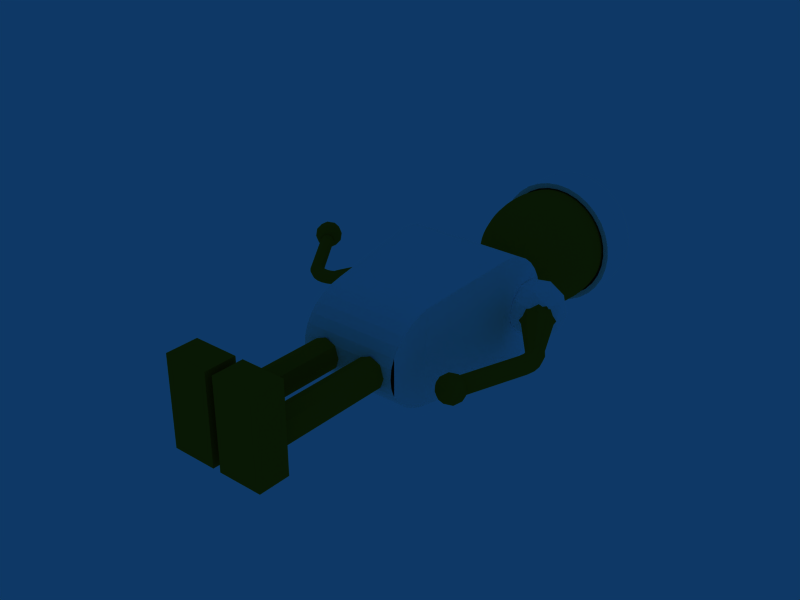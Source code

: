 # Source: afghan_elder.blend  (saved by Blender 2.48.1; exported with 4.5.12 LTS)
import bpy
from mathutils import Matrix  # noqa: F401  (used for matrix-valued properties, if any)

bpy.ops.wm.read_factory_settings(use_empty=True)
scene = bpy.context.scene
scene.name = 'Scene'

# ---- collections
col_collection_1 = bpy.data.collections.new('Collection 1'); scene.collection.children.link(col_collection_1)

# ---- materials (node trees are filled in below, after node groups)
mat_afghanelderskinmat = bpy.data.materials.new('afghanelderskinmat')
mat_afghanelderskinmat.alpha_threshold = 0.0
mat_afghanelderskinmat.diffuse_color = (0.6152, 0.4183, 0.04534, 1.0)
mat_afghanelderskinmat.specular_color = (0.85, 0.85, 0.85)
mat_afghanelderskinmat.roughness = 0.5
mat_afghanelderskinmat.line_color = (0.0, 0.0, 0.0, 1.0)
mat_afghanelderhatmat = bpy.data.materials.new('afghanelderhatmat')
mat_afghanelderhatmat.alpha_threshold = 0.0
mat_afghanelderhatmat.diffuse_color = (1.0, 1.0, 1.0, 1.0)
mat_afghanelderhatmat.specular_color = (0.14, 0.14, 0.14)
mat_afghanelderhatmat.roughness = 0.5
mat_afghanelderhatmat.specular_intensity = 0.0
mat_afghanelderhatmat.line_color = (0.0, 0.0, 0.0, 1.0)

# ---- material node trees

# ---- world
world_world = bpy.data.worlds.new('World'); scene.world = world_world
world_world.color = (0.05656, 0.2208, 0.4)
world_world.use_sun_shadow = False
world_world.sun_shadow_jitter_overblur = 0.0
world_world.cycles.sampling_method = 'MANUAL'
world_world.cycles.sample_map_resolution = 256

# ---- meshes
me_afghan_elder = bpy.data.meshes.new('afghan_elder')
me_afghan_elder.from_pydata([(0.09613, 3.533, -0.9952), (0.1913, 3.559, -0.9808), (0.2847, 3.585, -0.9569), (0.3753, 3.609, -0.9239), (0.4623, 3.633, -0.8819), (0.5449, 3.656, -0.8315), (0.6222, 3.677, -0.773), (0.6935, 3.696, -0.7071), (0.7582, 3.714, -0.6344), (0.8155, 3.729, -0.5556), (0.865, 3.743, -0.4714), (0.9061, 3.754, -0.3827), (0.9386, 3.763, -0.2903), (0.9619, 3.769, -0.1951), (0.9761, 3.773, -0.09802), (0.9808, 3.774, -1.192e-07), (0.9761, 3.773, 0.09802), (0.9619, 3.769, 0.1951), (0.9386, 3.763, 0.2903), (0.9061, 3.754, 0.3827), (0.865, 3.743, 0.4714), (0.8155, 3.729, 0.5556), (0.7582, 3.714, 0.6344), (0.6935, 3.696, 0.7071), (0.6222, 3.677, 0.773), (0.5449, 3.656, 0.8315), (0.4623, 3.633, 0.8819), (0.3753, 3.609, 0.9239), (0.2847, 3.585, 0.9569), (0.1913, 3.559, 0.9808), (0.09613, 3.533, 0.9952), (0.09056, 3.559, 0.9952), (0.1802, 3.609, 0.9808), (0.2682, 3.659, 0.9569), (0.3536, 3.708, 0.9239), (0.4355, 3.754, 0.8819), (0.5133, 3.798, 0.8315), (0.5861, 3.839, 0.773), (0.6533, 3.878, 0.7071), (0.7142, 3.912, 0.6344), (0.7682, 3.943, 0.5556), (0.8148, 3.969, 0.4714), (0.8536, 3.991, 0.3827), (0.8841, 4.008, 0.2903), (0.9061, 4.021, 0.1951), (0.9194, 4.028, 0.09802), (0.9239, 4.031, -1.192e-07), (0.9194, 4.028, -0.09802), (0.9061, 4.021, -0.1951), (0.8841, 4.008, -0.2903), (0.8536, 3.991, -0.3827), (0.8148, 3.969, -0.4714), (0.7682, 3.943, -0.5556), (0.7142, 3.912, -0.6344), (0.6533, 3.878, -0.7071), (0.5861, 3.839, -0.773), (0.5133, 3.798, -0.8315), (0.4355, 3.754, -0.8819), (0.3536, 3.708, -0.9239), (0.2682, 3.659, -0.9569), (0.1802, 3.609, -0.9808), (0.09056, 3.559, -0.9952), (0.0815, 3.582, -0.9952), (0.1622, 3.656, -0.9808), (0.2414, 3.728, -0.9569), (0.3182, 3.798, -0.9239), (0.392, 3.866, -0.8819), (0.4619, 3.93, -0.8315), (0.5275, 3.99, -0.773), (0.5879, 4.045, -0.7071), (0.6427, 4.095, -0.6344), (0.6913, 4.139, -0.5556), (0.7333, 4.178, -0.4714), (0.7682, 4.21, -0.3827), (0.7957, 4.235, -0.2903), (0.8155, 4.253, -0.1951), (0.8275, 4.264, -0.09802), (0.8315, 4.268, -1.192e-07), (0.8275, 4.264, 0.09802), (0.8155, 4.253, 0.1951), (0.7957, 4.235, 0.2903), (0.7682, 4.21, 0.3827), (0.7333, 4.178, 0.4714), (0.6913, 4.139, 0.5556), (0.6427, 4.095, 0.6344), (0.5879, 4.045, 0.7071), (0.5275, 3.99, 0.773), (0.4619, 3.93, 0.8315), (0.392, 3.866, 0.8819), (0.3182, 3.798, 0.9239), (0.2414, 3.728, 0.9569), (0.1622, 3.656, 0.9808), (0.0815, 3.582, 0.9952), (0.06931, 3.602, 0.9952), (0.1379, 3.696, 0.9808), (0.2053, 3.788, 0.9569), (0.2706, 3.878, 0.9239), (0.3333, 3.963, 0.8819), (0.3928, 4.045, 0.8315), (0.4486, 4.121, 0.773), (0.5, 4.192, 0.7071), (0.5466, 4.255, 0.6344), (0.5879, 4.312, 0.5556), (0.6236, 4.361, 0.4714), (0.6533, 4.401, 0.3827), (0.6767, 4.433, 0.2903), (0.6935, 4.456, 0.1951), (0.7037, 4.47, 0.09802), (0.7071, 4.475, -1.192e-07), (0.7037, 4.47, -0.09802), (0.6935, 4.456, -0.1951), (0.6767, 4.433, -0.2903), (0.6533, 4.401, -0.3827), (0.6236, 4.361, -0.4714), (0.5879, 4.312, -0.5556), (0.5466, 4.255, -0.6344), (0.5, 4.192, -0.7071), (0.4486, 4.121, -0.773), (0.3928, 4.045, -0.8315), (0.3333, 3.963, -0.8819), (0.2706, 3.878, -0.9239), (0.2053, 3.788, -0.9569), (0.1379, 3.696, -0.9808), (0.06931, 3.602, -0.9952), (-5.676e-07, 3.507, -1.0), (0.05445, 3.619, -0.9952), (0.1084, 3.729, -0.9808), (0.1613, 3.838, -0.9569), (0.2126, 3.943, -0.9239), (0.2619, 4.044, -0.8819), (0.3087, 4.139, -0.8315), (0.3524, 4.229, -0.773), (0.3928, 4.312, -0.7071), (0.4295, 4.387, -0.6344), (0.4619, 4.453, -0.5556), (0.49, 4.511, -0.4714), (0.5133, 4.559, -0.3827), (0.5316, 4.596, -0.2903), (0.5449, 4.623, -0.1951), (0.5529, 4.64, -0.09802), (0.5556, 4.645, -1.192e-07), (0.5529, 4.64, 0.09802), (0.5449, 4.623, 0.1951), (0.5316, 4.596, 0.2903), (0.5133, 4.559, 0.3827), (0.49, 4.511, 0.4714), (0.4619, 4.453, 0.5556), (0.4295, 4.387, 0.6344), (0.3928, 4.312, 0.7071), (0.3524, 4.229, 0.773), (0.3087, 4.139, 0.8315), (0.2619, 4.044, 0.8819), (0.2126, 3.943, 0.9239), (0.1613, 3.838, 0.9569), (0.1084, 3.729, 0.9808), (0.05446, 3.619, 0.9952), (0.03751, 3.631, 0.9952), (0.07466, 3.754, 0.9808), (0.1111, 3.874, 0.9569), (0.1464, 3.991, 0.9239), (0.1804, 4.103, 0.8819), (0.2126, 4.21, 0.8315), (0.2428, 4.309, 0.773), (0.2706, 4.401, 0.7071), (0.2958, 4.485, 0.6344), (0.3182, 4.559, 0.5556), (0.3375, 4.622, 0.4714), (0.3536, 4.675, 0.3827), (0.3662, 4.717, 0.2903), (0.3753, 4.747, 0.1951), (0.3808, 4.766, 0.09802), (0.3827, 4.772, -1.192e-07), (0.3808, 4.766, -0.09802), (0.3753, 4.747, -0.1951), (0.3662, 4.717, -0.2903), (0.3536, 4.675, -0.3827), (0.3375, 4.622, -0.4714), (0.3182, 4.559, -0.5556), (0.2958, 4.485, -0.6344), (0.2706, 4.401, -0.7071), (0.2428, 4.309, -0.773), (0.2126, 4.21, -0.8315), (0.1804, 4.103, -0.8819), (0.1464, 3.991, -0.9239), (0.1111, 3.874, -0.9569), (0.07466, 3.754, -0.9808), (0.03751, 3.631, -0.9952), (0.01912, 3.639, -0.9952), (0.03806, 3.769, -0.9808), (0.05663, 3.897, -0.9569), (0.07466, 4.021, -0.9239), (0.09196, 4.14, -0.8819), (0.1084, 4.253, -0.8315), (0.1238, 4.359, -0.773), (0.1379, 4.456, -0.7071), (0.1508, 4.545, -0.6344), (0.1622, 4.623, -0.5556), (0.1721, 4.691, -0.4714), (0.1802, 4.747, -0.3827), (0.1867, 4.792, -0.2903), (0.1913, 4.824, -0.1951), (0.1942, 4.843, -0.09802), (0.1951, 4.85, -1.192e-07), (0.1942, 4.843, 0.09802), (0.1913, 4.824, 0.1951), (0.1867, 4.792, 0.2903), (0.1802, 4.747, 0.3827), (0.1721, 4.691, 0.4714), (0.1622, 4.623, 0.5556), (0.1508, 4.545, 0.6344), (0.1379, 4.456, 0.7071), (0.1238, 4.359, 0.773), (0.1084, 4.253, 0.8315), (0.09196, 4.14, 0.8819), (0.07466, 4.021, 0.9239), (0.05663, 3.897, 0.9569), (0.03806, 3.769, 0.9808), (0.01912, 3.639, 0.9952), (-7.928e-09, 3.641, 0.9952), (-2.134e-08, 3.774, 0.9808), (-2.218e-09, 3.904, 0.9569), (-2.516e-08, 4.031, 0.9239), (-1.2e-08, 4.152, 0.8819), (-3.811e-08, 4.268, 0.8315), (-4.271e-08, 4.375, 0.773), (-5.684e-08, 4.475, 0.7071), (-7.687e-08, 4.565, 0.6344), (6.342e-09, 4.645, 0.5556), (-5.685e-08, 4.714, 0.4714), (-8.821e-08, 4.772, 0.3827), (-8.64e-08, 4.817, 0.2903), (-4.578e-08, 4.85, 0.1951), (-1.762e-09, 4.882, 0.09802), (-2.656e-08, 4.888, -1.192e-07), (-1.762e-09, 4.869, -0.09802), (-9.261e-08, 4.85, -0.1951), (-5.151e-08, 4.817, -0.2903), (-5.332e-08, 4.772, -0.3827), (-4.821e-08, 4.714, -0.4714), (-8.732e-08, 4.645, -0.5556), (-1.064e-07, 4.565, -0.6344), (-5.15e-08, 4.475, -0.7071), (-4.17e-08, 4.375, -0.773), (-4.008e-08, 4.268, -0.8315), (-3.008e-08, 4.152, -0.8819), (-4.041e-08, 4.031, -0.9239), (-1.896e-08, 3.904, -0.9569), (-8.933e-09, 3.774, -0.9808), (-1.415e-09, 3.641, -0.9952), (-0.01912, 3.639, -0.9952), (-0.03806, 3.769, -0.9808), (-0.05663, 3.897, -0.9569), (-0.07466, 4.021, -0.9239), (-0.09196, 4.14, -0.8819), (-0.1084, 4.253, -0.8315), (-0.1238, 4.359, -0.773), (-0.1379, 4.456, -0.7071), (-0.1508, 4.545, -0.6344), (-0.1622, 4.623, -0.5556), (-0.1721, 4.691, -0.4714), (-0.1802, 4.747, -0.3827), (-0.1867, 4.792, -0.2903), (-0.1913, 4.824, -0.1951), (-0.1942, 4.843, -0.09802), (-0.1951, 4.85, -1.192e-07), (-0.1942, 4.843, 0.09802), (-0.1913, 4.824, 0.1951), (-0.1867, 4.792, 0.2903), (-0.1802, 4.747, 0.3827), (-0.1721, 4.691, 0.4714), (-0.1622, 4.623, 0.5556), (-0.1508, 4.545, 0.6344), (-0.1379, 4.456, 0.7071), (-0.1238, 4.359, 0.773), (-0.1084, 4.253, 0.8315), (-0.09196, 4.14, 0.8819), (-0.07466, 4.021, 0.9239), (-0.05663, 3.897, 0.9569), (-0.03806, 3.769, 0.9808), (-0.01912, 3.639, 0.9952), (-0.03751, 3.631, 0.9952), (-0.07466, 3.754, 0.9808), (-0.1111, 3.874, 0.9569), (-0.1464, 3.991, 0.9239), (-0.1804, 4.103, 0.8819), (-0.2126, 4.21, 0.8315), (-0.2428, 4.309, 0.773), (-0.2706, 4.401, 0.7071), (-0.2958, 4.485, 0.6344), (-0.3182, 4.559, 0.5556), (-0.3375, 4.622, 0.4714), (-0.3536, 4.675, 0.3827), (-0.3662, 4.717, 0.2903), (-0.3753, 4.747, 0.1951), (-0.3808, 4.766, 0.09802), (-0.3827, 4.772, -1.192e-07), (-0.3808, 4.766, -0.09802), (-0.3753, 4.747, -0.1951), (-0.3662, 4.717, -0.2903), (-0.3536, 4.675, -0.3827), (-0.3375, 4.622, -0.4714), (-0.3182, 4.559, -0.5556), (-0.2958, 4.485, -0.6344), (-0.2706, 4.401, -0.7071), (-0.2428, 4.309, -0.773), (-0.2126, 4.21, -0.8315), (-0.1804, 4.103, -0.8819), (-0.1464, 3.991, -0.9239), (-0.1111, 3.874, -0.9569), (-0.07466, 3.754, -0.9808), (-0.03751, 3.631, -0.9952), (-0.05445, 3.619, -0.9952), (-0.1084, 3.729, -0.9808), (-0.1613, 3.838, -0.9569), (-0.2126, 3.943, -0.9239), (-0.2619, 4.044, -0.8819), (-0.3087, 4.139, -0.8315), (-0.3524, 4.229, -0.773), (-0.3928, 4.312, -0.7071), (-0.4295, 4.387, -0.6344), (-0.4619, 4.453, -0.5556), (-0.49, 4.511, -0.4714), (-0.5133, 4.559, -0.3827), (-0.5316, 4.596, -0.2903), (-0.5449, 4.623, -0.1951), (-0.5529, 4.64, -0.09802), (-0.5556, 4.645, -1.192e-07), (-0.5529, 4.64, 0.09802), (-0.5449, 4.623, 0.1951), (-0.5316, 4.596, 0.2903), (-0.5133, 4.559, 0.3827), (-0.49, 4.511, 0.4714), (-0.4619, 4.453, 0.5556), (-0.4295, 4.387, 0.6344), (-0.3928, 4.312, 0.7071), (-0.3524, 4.229, 0.773), (-0.3087, 4.139, 0.8315), (-0.2619, 4.044, 0.8819), (-0.2126, 3.943, 0.9239), (-0.1613, 3.838, 0.9569), (-0.1084, 3.729, 0.9808), (-0.05446, 3.619, 0.9952), (-0.06931, 3.602, 0.9952), (-0.1379, 3.696, 0.9808), (-0.2053, 3.788, 0.9569), (-0.2706, 3.878, 0.9239), (-0.3333, 3.963, 0.8819), (-0.3928, 4.045, 0.8315), (-0.4486, 4.121, 0.773), (-0.5, 4.192, 0.7071), (-0.5466, 4.255, 0.6344), (-0.5879, 4.312, 0.5556), (-0.6236, 4.361, 0.4714), (-0.6533, 4.401, 0.3827), (-0.6767, 4.433, 0.2903), (-0.6935, 4.456, 0.1951), (-0.7037, 4.47, 0.09802), (-0.7071, 4.475, -1.192e-07), (-0.7037, 4.47, -0.09802), (-0.6935, 4.456, -0.1951), (-0.6767, 4.433, -0.2903), (-0.6533, 4.401, -0.3827), (-0.6236, 4.361, -0.4714), (-0.5879, 4.312, -0.5556), (-0.5466, 4.255, -0.6344), (-0.5, 4.192, -0.7071), (-0.4486, 4.121, -0.773), (-0.3928, 4.045, -0.8315), (-0.3333, 3.963, -0.8819), (-0.2706, 3.878, -0.9239), (-0.2053, 3.788, -0.9569), (-0.1379, 3.696, -0.9808), (-0.06931, 3.602, -0.9952), (-0.0815, 3.582, -0.9952), (-0.1622, 3.656, -0.9808), (-0.2414, 3.728, -0.9569), (-0.3182, 3.798, -0.9239), (-0.392, 3.866, -0.8819), (-0.4619, 3.93, -0.8315), (-0.5275, 3.99, -0.773), (-0.5879, 4.045, -0.7071), (-0.6427, 4.095, -0.6344), (-0.6913, 4.139, -0.5556), (-0.7333, 4.178, -0.4714), (-0.7682, 4.21, -0.3827), (-0.7957, 4.235, -0.2903), (-0.8155, 4.253, -0.1951), (-0.8275, 4.264, -0.09802), (-0.8315, 4.268, -1.192e-07), (-0.8275, 4.264, 0.09802), (-0.8155, 4.253, 0.1951), (-0.7957, 4.235, 0.2903), (-0.7682, 4.21, 0.3827), (-0.7333, 4.178, 0.4714), (-0.6913, 4.139, 0.5556), (-0.6427, 4.095, 0.6344), (-0.5879, 4.045, 0.7071), (-0.5275, 3.99, 0.773), (-0.4619, 3.93, 0.8315), (-0.392, 3.866, 0.8819), (-0.3182, 3.798, 0.9239), (-0.2414, 3.728, 0.9569), (-0.1622, 3.656, 0.9808), (-0.0815, 3.582, 0.9952), (0.0, 3.507, 1.0), (-0.09056, 3.559, 0.9952), (-0.1802, 3.609, 0.9808), (-0.2682, 3.659, 0.9569), (-0.3536, 3.708, 0.9239), (-0.4355, 3.754, 0.8819), (-0.5133, 3.798, 0.8315), (-0.5861, 3.839, 0.773), (-0.6533, 3.878, 0.7071), (-0.7142, 3.912, 0.6344), (-0.7682, 3.943, 0.5556), (-0.8148, 3.969, 0.4714), (-0.8536, 3.991, 0.3827), (-0.8841, 4.008, 0.2903), (-0.9061, 4.021, 0.1951), (-0.9194, 4.028, 0.09802), (-0.9239, 4.031, -1.192e-07), (-0.9194, 4.028, -0.09802), (-0.9061, 4.021, -0.1951), (-0.8841, 4.008, -0.2903), (-0.8536, 3.991, -0.3827), (-0.8148, 3.969, -0.4714), (-0.7682, 3.943, -0.5556), (-0.7142, 3.912, -0.6344), (-0.6533, 3.878, -0.7071), (-0.5861, 3.839, -0.773), (-0.5133, 3.798, -0.8315), (-0.4355, 3.754, -0.8819), (-0.3536, 3.708, -0.9239), (-0.2682, 3.659, -0.9569), (-0.1802, 3.609, -0.9808), (-0.09056, 3.559, -0.9952), (-0.09613, 3.533, -0.9952), (-0.1913, 3.559, -0.9808), (-0.2847, 3.585, -0.9569), (-0.3753, 3.609, -0.9239), (-0.4623, 3.633, -0.8819), (-0.5449, 3.656, -0.8315), (-0.6222, 3.677, -0.773), (-0.6935, 3.696, -0.7071), (-0.7582, 3.714, -0.6344), (-0.8155, 3.729, -0.5556), (-0.865, 3.743, -0.4714), (-0.9061, 3.754, -0.3827), (-0.9386, 3.763, -0.2903), (-0.9619, 3.769, -0.1951), (-0.9761, 3.773, -0.09802), (-0.9808, 3.774, -1.192e-07), (-0.9761, 3.773, 0.09802), (-0.9619, 3.769, 0.1951), (-0.9386, 3.763, 0.2903), (-0.9061, 3.754, 0.3827), (-0.865, 3.743, 0.4714), (-0.8155, 3.729, 0.5556), (-0.7582, 3.714, 0.6344), (-0.6935, 3.696, 0.7071), (-0.6222, 3.677, 0.773), (-0.5449, 3.656, 0.8315), (-0.4623, 3.633, 0.8819), (-0.3753, 3.609, 0.9239), (-0.2847, 3.585, 0.9569), (-0.1913, 3.559, 0.9808), (-0.09613, 3.533, 0.9952), (-0.09802, 3.507, 0.9952), (-0.1951, 3.507, 0.9808), (-0.2903, 3.507, 0.9569), (-0.3827, 3.507, 0.9239), (-0.4714, 3.507, 0.8819), (-0.5556, 3.507, 0.8315), (-0.6344, 3.507, 0.773), (-0.7071, 3.507, 0.7071), (-0.773, 3.507, 0.6344), (-0.8315, 3.507, 0.5556), (-0.8819, 3.507, 0.4714), (-0.9239, 3.507, 0.3827), (-0.9569, 3.507, 0.2903), (-0.9808, 3.507, 0.1951), (-0.9952, 3.507, 0.09802), (-1.0, 3.507, -1.192e-07), (-0.9952, 3.507, -0.09802), (-0.9808, 3.507, -0.1951), (-0.9569, 3.507, -0.2903), (-0.9239, 3.507, -0.3827), (-0.8819, 3.507, -0.4714), (-0.8315, 3.507, -0.5556), (-0.773, 3.507, -0.6344), (-0.7071, 3.507, -0.7071), (-0.6344, 3.507, -0.773), (-0.5556, 3.507, -0.8315), (-0.4714, 3.507, -0.8819), (-0.3827, 3.507, -0.9239), (-0.2903, 3.507, -0.9569), (-0.1951, 3.507, -0.9808), (-0.09802, 3.507, -0.9952), (-0.09613, 3.481, -0.9952), (-0.1913, 3.455, -0.9808), (-0.2847, 3.43, -0.9569), (-0.3753, 3.405, -0.9239), (-0.4623, 3.381, -0.8819), (-0.5449, 3.359, -0.8315), (-0.6222, 3.338, -0.773), (-0.6935, 3.318, -0.7071), (-0.7582, 3.301, -0.6344), (-0.8155, 3.285, -0.5556), (-0.865, 3.272, -0.4714), (-0.9061, 3.26, -0.3827), (-0.9386, 3.252, -0.2903), (-0.9619, 3.245, -0.1951), (-0.9761, 3.241, -0.09802), (-0.9808, 3.24, -1.192e-07), (-0.9761, 3.241, 0.09802), (-0.9619, 3.245, 0.1951), (-0.9386, 3.252, 0.2903), (-0.9061, 3.26, 0.3827), (-0.865, 3.272, 0.4714), (-0.8155, 3.285, 0.5556), (-0.7582, 3.301, 0.6344), (-0.6935, 3.318, 0.7071), (-0.6222, 3.338, 0.773), (-0.5449, 3.359, 0.8315), (-0.4623, 3.381, 0.8819), (-0.3753, 3.405, 0.9239), (-0.2847, 3.43, 0.9569), (-0.1913, 3.455, 0.9808), (-0.09613, 3.481, 0.9952), (-0.09056, 3.456, 0.9952), (-0.1802, 3.405, 0.9808), (-0.2682, 3.355, 0.9569), (-0.3536, 3.307, 0.9239), (-0.4355, 3.26, 0.8819), (-0.5133, 3.216, 0.8315), (-0.5861, 3.175, 0.773), (-0.6533, 3.137, 0.7071), (-0.7142, 3.102, 0.6344), (-0.7682, 3.072, 0.5556), (-0.8148, 3.045, 0.4714), (-0.8536, 3.023, 0.3827), (-0.8841, 3.006, 0.2903), (-0.9061, 2.993, 0.1951), (-0.9194, 2.986, 0.09802), (-0.9239, 2.983, -1.192e-07), (-0.9194, 2.986, -0.09802), (-0.9061, 2.993, -0.1951), (-0.8841, 3.006, -0.2903), (-0.8536, 3.023, -0.3827), (-0.8148, 3.045, -0.4714), (-0.7682, 3.072, -0.5556), (-0.7142, 3.102, -0.6344), (-0.6533, 3.137, -0.7071), (-0.5861, 3.175, -0.773), (-0.5133, 3.216, -0.8315), (-0.4355, 3.26, -0.8819), (-0.3536, 3.307, -0.9239), (-0.2682, 3.355, -0.9569), (-0.1802, 3.405, -0.9808), (-0.09056, 3.456, -0.9952), (-0.0815, 3.433, -0.9952), (-0.1622, 3.359, -0.9808), (-0.2414, 3.286, -0.9569), (-0.3182, 3.216, -0.9239), (-0.392, 3.149, -0.8819), (-0.4619, 3.085, -0.8315), (-0.5275, 3.025, -0.773), (-0.5879, 2.969, -0.7071), (-0.6427, 2.919, -0.6344), (-0.6913, 2.875, -0.5556), (-0.7333, 2.837, -0.4714), (-0.7682, 2.805, -0.3827), (-0.7957, 2.78, -0.2903), (-0.8155, 2.761, -0.1951), (-0.8275, 2.75, -0.09802), (-0.8315, 2.747, -1.192e-07), (-0.8275, 2.75, 0.09802), (-0.8155, 2.761, 0.1951), (-0.7957, 2.78, 0.2903), (-0.7682, 2.805, 0.3827), (-0.7333, 2.837, 0.4714), (-0.6913, 2.875, 0.5556), (-0.6427, 2.919, 0.6344), (-0.5879, 2.969, 0.7071), (-0.5275, 3.025, 0.773), (-0.4619, 3.085, 0.8315), (-0.392, 3.149, 0.8819), (-0.3182, 3.216, 0.9239), (-0.2414, 3.286, 0.9569), (-0.1622, 3.359, 0.9808), (-0.0815, 3.433, 0.9952), (-0.06931, 3.412, 0.9952), (-0.1379, 3.318, 0.9808), (-0.2053, 3.226, 0.9569), (-0.2706, 3.137, 0.9239), (-0.3333, 3.051, 0.8819), (-0.3928, 2.969, 0.8315), (-0.4486, 2.893, 0.773), (-0.5, 2.823, 0.7071), (-0.5466, 2.759, 0.6344), (-0.5879, 2.702, 0.5556), (-0.6236, 2.654, 0.4714), (-0.6533, 2.613, 0.3827), (-0.6767, 2.581, 0.2903), (-0.6935, 2.558, 0.1951), (-0.7037, 2.544, 0.09802), (-0.7071, 2.539, -1.192e-07), (-0.7037, 2.544, -0.09802), (-0.6935, 2.558, -0.1951), (-0.6767, 2.581, -0.2903), (-0.6533, 2.613, -0.3827), (-0.6236, 2.654, -0.4714), (-0.5879, 2.702, -0.5556), (-0.5466, 2.759, -0.6344), (-0.5, 2.823, -0.7071), (-0.4486, 2.893, -0.773), (-0.3928, 2.969, -0.8315), (-0.3333, 3.051, -0.8819), (-0.2706, 3.137, -0.9239), (-0.2053, 3.226, -0.9569), (-0.1379, 3.318, -0.9808), (-0.06931, 3.412, -0.9952), (-0.05445, 3.396, -0.9952), (-0.1084, 3.285, -0.9808), (-0.1613, 3.177, -0.9569), (-0.2126, 3.072, -0.9239), (-0.2619, 2.971, -0.8819), (-0.3087, 2.875, -0.8315), (-0.3524, 2.785, -0.773), (-0.3928, 2.702, -0.7071), (-0.4295, 2.627, -0.6344), (-0.4619, 2.561, -0.5556), (-0.49, 2.504, -0.4714), (-0.5133, 2.456, -0.3827), (-0.5316, 2.418, -0.2903), (-0.5449, 2.391, -0.1951), (-0.5529, 2.375, -0.09802), (-0.5556, 2.369, -1.192e-07), (-0.5529, 2.375, 0.09802), (-0.5449, 2.391, 0.1951), (-0.5316, 2.418, 0.2903), (-0.5133, 2.456, 0.3827), (-0.49, 2.504, 0.4714), (-0.4619, 2.561, 0.5556), (-0.4295, 2.627, 0.6344), (-0.3928, 2.702, 0.7071), (-0.3524, 2.785, 0.773), (-0.3087, 2.875, 0.8315), (-0.2619, 2.971, 0.8819), (-0.2126, 3.072, 0.9239), (-0.1613, 3.177, 0.9569), (-0.1084, 3.285, 0.9808), (-0.05446, 3.396, 0.9952), (-0.03751, 3.383, 0.9952), (-0.07466, 3.26, 0.9808), (-0.1111, 3.14, 0.9569), (-0.1464, 3.023, 0.9239), (-0.1804, 2.911, 0.8819), (-0.2126, 2.805, 0.8315), (-0.2428, 2.705, 0.773), (-0.2706, 2.613, 0.7071), (-0.2958, 2.53, 0.6344), (-0.3182, 2.456, 0.5556), (-0.3375, 2.392, 0.4714), (-0.3536, 2.339, 0.3827), (-0.3662, 2.297, 0.2903), (-0.3753, 2.267, 0.1951), (-0.3808, 2.249, 0.09802), (-0.3827, 2.243, -1.192e-07), (-0.3808, 2.249, -0.09802), (-0.3753, 2.267, -0.1951), (-0.3662, 2.297, -0.2903), (-0.3536, 2.339, -0.3827), (-0.3375, 2.392, -0.4714), (-0.3182, 2.456, -0.5556), (-0.2958, 2.53, -0.6344), (-0.2706, 2.613, -0.7071), (-0.2428, 2.705, -0.773), (-0.2126, 2.805, -0.8315), (-0.1804, 2.911, -0.8819), (-0.1464, 3.023, -0.9239), (-0.1111, 3.14, -0.9569), (-0.07466, 3.26, -0.9808), (-0.03751, 3.383, -0.9952), (-0.01912, 3.376, -0.9952), (-0.03806, 3.245, -0.9808), (-0.05663, 3.118, -0.9569), (-0.07466, 2.993, -0.9239), (-0.09196, 2.874, -0.8819), (-0.1084, 2.761, -0.8315), (-0.1238, 2.656, -0.773), (-0.1379, 2.558, -0.7071), (-0.1508, 2.47, -0.6344), (-0.1622, 2.391, -0.5556), (-0.1721, 2.323, -0.4714), (-0.1802, 2.267, -0.3827), (-0.1867, 2.223, -0.2903), (-0.1913, 2.191, -0.1951), (-0.1942, 2.171, -0.09802), (-0.1951, 2.165, -1.192e-07), (-0.1942, 2.171, 0.09802), (-0.1913, 2.191, 0.1951), (-0.1867, 2.223, 0.2903), (-0.1802, 2.267, 0.3827), (-0.1721, 2.323, 0.4714), (-0.1622, 2.391, 0.5556), (-0.1508, 2.47, 0.6344), (-0.1379, 2.558, 0.7071), (-0.1238, 2.656, 0.773), (-0.1084, 2.761, 0.8315), (-0.09196, 2.874, 0.8819), (-0.07466, 2.993, 0.9239), (-0.05663, 3.118, 0.9569), (-0.03806, 3.245, 0.9808), (-0.01912, 3.376, 0.9952), (2.113e-08, 3.373, 0.9952), (3.603e-08, 3.24, 0.9808), (3.377e-08, 3.11, 0.9569), (5.455e-08, 2.983, 0.9239), (2.827e-08, 2.862, 0.8819), (8.958e-08, 2.747, 0.8315), (1.497e-07, 2.639, 0.773), (7.476e-08, 2.539, 0.7071), (1.3e-07, 2.449, 0.6344), (5.841e-08, 2.369, 0.5556), (1.711e-07, 2.3, 0.4714), (2.054e-07, 2.243, 0.3827), (1.511e-07, 2.197, 0.2903), (1.019e-07, 2.165, 0.1951), (7.249e-08, 2.145, 0.09802), (1.498e-07, 2.139, -1.192e-07), (7.249e-08, 2.145, -0.09802), (2.421e-07, 2.165, -0.1951), (1.103e-07, 2.197, -0.2903), (2.114e-07, 2.243, -0.3827), (1.917e-07, 2.3, -0.4714), (1.667e-07, 2.369, -0.5556), (2.559e-07, 2.449, -0.6344), (1.541e-07, 2.539, -0.7071), (1.34e-07, 2.639, -0.773), (1.178e-07, 2.747, -0.8315), (5.515e-08, 2.862, -0.8819), (9.605e-08, 2.983, -0.9239), (2.061e-08, 3.11, -0.9569), (3.093e-08, 3.24, -0.9808), (1.242e-08, 3.373, -0.9952), (0.01912, 3.376, -0.9952), (0.03806, 3.245, -0.9808), (0.05663, 3.118, -0.9569), (0.07466, 2.993, -0.9239), (0.09196, 2.874, -0.8819), (0.1084, 2.761, -0.8315), (0.1238, 2.656, -0.773), (0.1379, 2.558, -0.7071), (0.1508, 2.47, -0.6344), (0.1622, 2.391, -0.5556), (0.1721, 2.323, -0.4714), (0.1802, 2.267, -0.3827), (0.1867, 2.223, -0.2903), (0.1913, 2.191, -0.1951), (0.1942, 2.171, -0.09802), (0.1951, 2.165, -1.192e-07), (0.1942, 2.171, 0.09802), (0.1913, 2.191, 0.1951), (0.1867, 2.223, 0.2903), (0.1802, 2.267, 0.3827), (0.1721, 2.323, 0.4714), (0.1622, 2.391, 0.5556), (0.1508, 2.47, 0.6344), (0.1379, 2.558, 0.7071), (0.1238, 2.656, 0.773), (0.1084, 2.761, 0.8315), (0.09196, 2.874, 0.8819), (0.07466, 2.993, 0.9239), (0.05663, 3.118, 0.9569), (0.03806, 3.245, 0.9808), (0.01912, 3.376, 0.9952), (0.03751, 3.383, 0.9952), (0.07466, 3.26, 0.9808), (0.1111, 3.14, 0.9569), (0.1464, 3.023, 0.9239), (0.1804, 2.911, 0.8819), (0.2126, 2.805, 0.8315), (0.2428, 2.705, 0.773), (0.2706, 2.613, 0.7071), (0.2958, 2.53, 0.6344), (0.3182, 2.456, 0.5556), (0.3375, 2.392, 0.4714), (0.3536, 2.339, 0.3827), (0.3662, 2.297, 0.2903), (0.3753, 2.267, 0.1951), (0.3808, 2.249, 0.09802), (0.3827, 2.243, -1.192e-07), (0.3808, 2.249, -0.09802), (0.3753, 2.267, -0.1951), (0.3662, 2.297, -0.2903), (0.3536, 2.339, -0.3827), (0.3375, 2.392, -0.4714), (0.3182, 2.456, -0.5556), (0.2958, 2.53, -0.6344), (0.2706, 2.613, -0.7071), (0.2428, 2.705, -0.773), (0.2126, 2.805, -0.8315), (0.1804, 2.911, -0.8819), (0.1464, 3.023, -0.9239), (0.1111, 3.14, -0.9569), (0.07466, 3.26, -0.9808), (0.03751, 3.383, -0.9952), (0.05445, 3.396, -0.9952), (0.1084, 3.285, -0.9808), (0.1613, 3.177, -0.9569), (0.2126, 3.072, -0.9239), (0.2619, 2.971, -0.8819), (0.3087, 2.875, -0.8315), (0.3524, 2.785, -0.773), (0.3928, 2.702, -0.7071), (0.4295, 2.627, -0.6344), (0.4619, 2.561, -0.5556), (0.49, 2.504, -0.4714), (0.5133, 2.456, -0.3827), (0.5316, 2.418, -0.2903), (0.5449, 2.391, -0.1951), (0.5529, 2.375, -0.09802), (0.5556, 2.369, -1.192e-07), (0.5529, 2.375, 0.09802), (0.5449, 2.391, 0.1951), (0.5316, 2.418, 0.2903), (0.5133, 2.456, 0.3827), (0.49, 2.504, 0.4714), (0.4619, 2.561, 0.5556), (0.4295, 2.627, 0.6344), (0.3928, 2.702, 0.7071), (0.3524, 2.785, 0.773), (0.3087, 2.875, 0.8315), (0.2619, 2.971, 0.8819), (0.2126, 3.072, 0.9239), (0.1613, 3.177, 0.9569), (0.1084, 3.285, 0.9808), (0.05446, 3.396, 0.9952), (0.06931, 3.412, 0.9952), (0.1379, 3.318, 0.9808), (0.2053, 3.226, 0.9569), (0.2706, 3.137, 0.9239), (0.3333, 3.051, 0.8819), (0.3928, 2.969, 0.8315), (0.4486, 2.893, 0.773), (0.5, 2.823, 0.7071), (0.5466, 2.759, 0.6344), (0.5879, 2.702, 0.5556), (0.6236, 2.654, 0.4714), (0.6533, 2.613, 0.3827), (0.6767, 2.581, 0.2903), (0.6935, 2.558, 0.1951), (0.7037, 2.544, 0.09802), (0.7071, 2.539, -1.192e-07), (0.7037, 2.544, -0.09802), (0.6935, 2.558, -0.1951), (0.6767, 2.581, -0.2903), (0.6533, 2.613, -0.3827), (0.6236, 2.654, -0.4714), (0.5879, 2.702, -0.5556), (0.5466, 2.759, -0.6344), (0.5, 2.823, -0.7071), (0.4486, 2.893, -0.773), (0.3928, 2.969, -0.8315), (0.3333, 3.051, -0.8819), (0.2706, 3.137, -0.9239), (0.2053, 3.226, -0.9569), (0.1379, 3.318, -0.9808), (0.06931, 3.412, -0.9952), (0.0815, 3.433, -0.9952), (0.1622, 3.359, -0.9808), (0.2414, 3.286, -0.9569), (0.3182, 3.216, -0.9239), (0.392, 3.149, -0.8819), (0.4619, 3.085, -0.8315), (0.5275, 3.025, -0.773), (0.5879, 2.969, -0.7071), (0.6427, 2.919, -0.6344), (0.6913, 2.875, -0.5556), (0.7333, 2.837, -0.4714), (0.7682, 2.805, -0.3827), (0.7957, 2.78, -0.2903), (0.8155, 2.761, -0.1951), (0.8275, 2.75, -0.09802), (0.8315, 2.747, -1.192e-07), (0.8275, 2.75, 0.09802), (0.8155, 2.761, 0.1951), (0.7957, 2.78, 0.2903), (0.7682, 2.805, 0.3827), (0.7333, 2.837, 0.4714), (0.6913, 2.875, 0.5556), (0.6427, 2.919, 0.6344), (0.5879, 2.969, 0.7071), (0.5275, 3.025, 0.773), (0.4619, 3.085, 0.8315), (0.392, 3.149, 0.8819), (0.3182, 3.216, 0.9239), (0.2414, 3.286, 0.9569), (0.1622, 3.359, 0.9808), (0.0815, 3.433, 0.9952), (0.09056, 3.456, 0.9952), (0.1802, 3.405, 0.9808), (0.2682, 3.355, 0.9569), (0.3536, 3.307, 0.9239), (0.4355, 3.26, 0.8819), (0.5133, 3.216, 0.8315), (0.5861, 3.175, 0.773), (0.6533, 3.137, 0.7071), (0.7142, 3.102, 0.6344), (0.7682, 3.072, 0.5556), (0.8148, 3.045, 0.4714), (0.8536, 3.023, 0.3827), (0.8841, 3.006, 0.2903), (0.9061, 2.993, 0.1951), (0.9194, 2.986, 0.09802), (0.9239, 2.983, -1.192e-07), (0.9194, 2.986, -0.09802), (0.9061, 2.993, -0.1951), (0.8841, 3.006, -0.2903), (0.8536, 3.023, -0.3827), (0.8148, 3.045, -0.4714), (0.7682, 3.072, -0.5556), (0.7142, 3.102, -0.6344), (0.6533, 3.137, -0.7071), (0.5861, 3.175, -0.773), (0.5133, 3.216, -0.8315), (0.4355, 3.26, -0.8819), (0.3536, 3.307, -0.9239), (0.2682, 3.355, -0.9569), (0.1802, 3.405, -0.9808), (0.09056, 3.456, -0.9952), (0.09613, 3.481, -0.9952), (0.1913, 3.455, -0.9808), (0.2847, 3.43, -0.9569), (0.3753, 3.405, -0.9239), (0.4623, 3.381, -0.8819), (0.5449, 3.359, -0.8315), (0.6222, 3.338, -0.773), (0.6935, 3.318, -0.7071), (0.7582, 3.301, -0.6344), (0.8155, 3.285, -0.5556), (0.865, 3.272, -0.4714), (0.9061, 3.26, -0.3827), (0.9386, 3.252, -0.2903), (0.9619, 3.245, -0.1951), (0.9761, 3.241, -0.09802), (0.9808, 3.24, -1.192e-07), (0.9761, 3.241, 0.09802), (0.9619, 3.245, 0.1951), (0.9386, 3.252, 0.2903), (0.9061, 3.26, 0.3827), (0.865, 3.272, 0.4714), (0.8155, 3.285, 0.5556), (0.7582, 3.301, 0.6344), (0.6935, 3.318, 0.7071), (0.6222, 3.338, 0.773), (0.5449, 3.359, 0.8315), (0.4623, 3.381, 0.8819), (0.3753, 3.405, 0.9239), (0.2847, 3.43, 0.9569), (0.1913, 3.455, 0.9808), (0.09613, 3.481, 0.9952), (0.09802, 3.507, 0.9952), (0.1951, 3.507, 0.9808), (0.2903, 3.507, 0.9569), (0.3827, 3.507, 0.9239), (0.4714, 3.507, 0.8819), (0.5556, 3.507, 0.8315), (0.6344, 3.507, 0.773), (0.7071, 3.507, 0.7071), (0.773, 3.507, 0.6344), (0.8315, 3.507, 0.5556), (0.8819, 3.507, 0.4714), (0.9239, 3.507, 0.3827), (0.9569, 3.507, 0.2903), (0.9808, 3.507, 0.1951), (0.9952, 3.507, 0.09802), (1.0, 3.507, -1.192e-07), (0.9952, 3.507, -0.09802), (0.9808, 3.507, -0.1951), (0.9569, 3.507, -0.2903), (0.9239, 3.507, -0.3827), (0.8819, 3.507, -0.4714), (0.8315, 3.507, -0.5556), (0.773, 3.507, -0.6344), (0.7071, 3.507, -0.7071), (0.6344, 3.507, -0.773), (0.5556, 3.507, -0.8315), (0.4714, 3.507, -0.8819), (0.3827, 3.507, -0.9239), (0.2903, 3.507, -0.9569), (0.1951, 3.507, -0.9808), (0.09802, 3.507, -0.9952), (-0.9957, 1.555, 0.7105), (-0.9957, 1.679, 0.5589), (-0.9957, 1.772, 0.386), (-0.9957, 1.828, 0.1984), (-0.9957, 1.848, 0.003353), (-0.9957, 1.828, -0.1917), (-0.9957, 1.772, -0.3793), (-0.9957, 1.679, -0.5522), (-0.9957, 1.555, -0.7038), (-0.9957, 1.403, -0.8281), (-0.9957, 1.23, -0.9205), (-0.9957, 1.043, -0.9774), (-0.9957, 0.8477, -0.9966), (-0.836, -0.8602, -0.8003), (-0.836, -1.048, -0.7536), (-0.836, -1.221, -0.6779), (-0.836, -1.372, -0.576), (-0.836, -1.497, -0.4519), (-0.836, -1.589, -0.3102), (-0.836, -1.646, -0.1565), (-0.836, -1.665, 0.003354), (-0.836, -1.646, 0.1632), (-0.836, -1.589, 0.3169), (-0.836, -1.497, 0.4586), (-0.836, -1.372, 0.5827), (-0.836, -1.221, 0.6846), (-0.836, -1.048, 0.7603), (-0.836, -0.8602, 0.807), (-0.9957, 0.8477, 1.003), (-0.9957, 1.043, 0.9841), (-0.9957, 1.23, 0.9272), (-0.9957, 1.403, 0.8348), (0.9925, 1.679, 0.5589), (0.9925, 1.555, 0.7105), (0.9925, 1.772, 0.386), (0.9925, 1.828, 0.1984), (0.9925, 1.848, 0.003353), (0.9925, 1.828, -0.1917), (0.9925, 1.772, -0.3793), (0.9925, 1.679, -0.5522), (0.9925, 1.555, -0.7038), (0.9925, 1.403, -0.8281), (0.9925, 1.23, -0.9205), (0.9925, 1.043, -0.9774), (0.9925, 0.8477, -0.9966), (0.8328, -0.8602, -0.8003), (0.8328, -1.048, -0.7536), (0.8328, -1.221, -0.6779), (0.8328, -1.372, -0.576), (0.8328, -1.497, -0.4519), (0.8328, -1.589, -0.3102), (0.8328, -1.646, -0.1565), (0.8328, -1.665, 0.003354), (0.8328, -1.646, 0.1632), (0.8328, -1.589, 0.3169), (0.8328, -1.497, 0.4586), (0.8328, -1.372, 0.5827), (0.8328, -1.221, 0.6846), (0.8328, -1.048, 0.7603), (0.8328, -0.8602, 0.807), (0.9925, 0.8477, 1.003), (0.9925, 1.043, 0.9841), (0.9925, 1.23, 0.9272), (0.9925, 1.403, 0.8348), (-1.1, 1.456, -0.486), (-0.7457, 1.199, -0.2155), (-1.235, 1.04, -0.2155), (-1.537, 1.456, -0.2155), (-1.235, 1.872, -0.2155), (-0.7457, 1.713, -0.2155), (-0.9645, 1.04, 0.2222), (-1.454, 1.199, 0.2222), (-1.454, 1.713, 0.2222), (-0.9645, 1.872, 0.2222), (-0.6621, 1.456, 0.2222), (-1.1, 1.456, 0.4927), (-0.8916, 1.305, -0.4129), (-1.179, 1.211, -0.4129), (-0.9711, 1.06, -0.2539), (-0.8916, 1.607, -0.4129), (-0.6835, 1.456, -0.2539), (-1.357, 1.456, -0.4129), (-1.437, 1.211, -0.2539), (-1.179, 1.701, -0.4129), (-1.437, 1.701, -0.2539), (-0.9711, 1.852, -0.2539), (-0.6343, 1.607, 0.003353), (-0.6343, 1.305, 0.003353), (-0.8121, 1.06, 0.003353), (-1.1, 0.9665, 0.003353), (-1.387, 1.06, 0.003353), (-1.565, 1.305, 0.003353), (-1.565, 1.607, 0.003353), (-1.387, 1.852, 0.003353), (-1.1, 1.945, 0.003353), (-0.8121, 1.852, 0.003353), (-0.763, 1.211, 0.2606), (-1.228, 1.06, 0.2606), (-1.516, 1.456, 0.2606), (-1.228, 1.852, 0.2606), (-0.763, 1.701, 0.2606), (-0.8425, 1.456, 0.4196), (-1.02, 1.211, 0.4196), (-1.308, 1.305, 0.4196), (-1.308, 1.607, 0.4196), (-1.02, 1.701, 0.4196), (1.282, 1.701, 0.4196), (0.9941, 1.607, 0.4196), (0.9941, 1.305, 0.4196), (1.282, 1.211, 0.4196), (1.46, 1.456, 0.4196), (1.539, 1.701, 0.2606), (1.074, 1.852, 0.2606), (0.786, 1.456, 0.2606), (1.074, 1.06, 0.2606), (1.539, 1.211, 0.2606), (1.49, 1.852, 0.003353), (1.202, 1.945, 0.003353), (0.9146, 1.852, 0.003353), (0.7369, 1.607, 0.003353), (0.7369, 1.305, 0.003353), (0.9146, 1.06, 0.003353), (1.202, 0.9665, 0.003353), (1.49, 1.06, 0.003353), (1.668, 1.305, 0.003353), (1.668, 1.607, 0.003353), (1.331, 1.852, -0.2539), (0.8655, 1.701, -0.2539), (1.123, 1.701, -0.4129), (0.8655, 1.211, -0.2539), (0.945, 1.456, -0.4129), (1.619, 1.456, -0.2539), (1.41, 1.607, -0.4129), (1.331, 1.06, -0.2539), (1.123, 1.211, -0.4129), (1.41, 1.305, -0.4129), (1.202, 1.456, 0.4927), (1.64, 1.456, 0.2222), (1.338, 1.872, 0.2222), (0.8482, 1.713, 0.2222), (0.8482, 1.199, 0.2222), (1.338, 1.04, 0.2222), (1.556, 1.713, -0.2155), (1.067, 1.872, -0.2155), (0.7646, 1.456, -0.2155), (1.067, 1.04, -0.2155), (1.556, 1.199, -0.2155), (1.202, 1.456, -0.486), (1.625, -1.307, -0.2304), (1.794, -1.43, -0.1012), (1.56, -1.505, -0.1012), (1.416, -1.307, -0.1012), (1.56, -1.108, -0.1012), (1.794, -1.184, -0.1012), (1.69, -1.505, 0.1079), (1.456, -1.43, 0.1079), (1.456, -1.184, 0.1079), (1.69, -1.108, 0.1079), (1.834, -1.307, 0.1079), (1.625, -1.307, 0.2371), (1.725, -1.379, -0.1955), (1.587, -1.423, -0.1955), (1.687, -1.496, -0.1196), (1.725, -1.234, -0.1955), (1.824, -1.307, -0.1196), (1.502, -1.307, -0.1955), (1.464, -1.423, -0.1196), (1.587, -1.19, -0.1955), (1.464, -1.19, -0.1196), (1.687, -1.117, -0.1196), (1.847, -1.234, 0.003353), (1.847, -1.379, 0.003353), (1.763, -1.496, 0.003353), (1.625, -1.54, 0.003353), (1.488, -1.496, 0.003353), (1.403, -1.379, 0.003353), (1.403, -1.234, 0.003353), (1.488, -1.117, 0.003353), (1.625, -1.073, 0.003353), (1.763, -1.117, 0.003353), (1.786, -1.423, 0.1263), (1.564, -1.496, 0.1263), (1.426, -1.307, 0.1263), (1.564, -1.117, 0.1263), (1.786, -1.19, 0.1263), (1.748, -1.307, 0.2022), (1.663, -1.423, 0.2022), (1.526, -1.379, 0.2022), (1.526, -1.234, 0.2022), (1.663, -1.19, 0.2022), (-3.268, 1.616, 0.2022), (-3.406, 1.571, 0.2022), (-3.406, 1.427, 0.2022), (-3.268, 1.382, 0.2022), (-3.184, 1.499, 0.2022), (-3.146, 1.616, 0.1263), (-3.368, 1.688, 0.1263), (-3.505, 1.499, 0.1263), (-3.368, 1.31, 0.1263), (-3.146, 1.382, 0.1263), (-3.169, 1.688, 0.003353), (-3.306, 1.733, 0.003353), (-3.444, 1.688, 0.003353), (-3.529, 1.571, 0.003353), (-3.529, 1.427, 0.003353), (-3.444, 1.31, 0.003353), (-3.306, 1.265, 0.003353), (-3.169, 1.31, 0.003353), (-3.084, 1.427, 0.003353), (-3.084, 1.571, 0.003353), (-3.245, 1.688, -0.1196), (-3.467, 1.616, -0.1196), (-3.344, 1.616, -0.1955), (-3.467, 1.382, -0.1196), (-3.429, 1.499, -0.1955), (-3.108, 1.499, -0.1196), (-3.207, 1.571, -0.1955), (-3.245, 1.31, -0.1196), (-3.344, 1.382, -0.1955), (-3.207, 1.427, -0.1955), (-3.306, 1.499, 0.2371), (-3.097, 1.499, 0.1079), (-3.242, 1.698, 0.1079), (-3.476, 1.622, 0.1079), (-3.476, 1.376, 0.1079), (-3.242, 1.3, 0.1079), (-3.137, 1.622, -0.1012), (-3.371, 1.698, -0.1012), (-3.516, 1.499, -0.1012), (-3.371, 1.3, -0.1012), (-3.137, 1.376, -0.1012), (-3.306, 1.499, -0.2304), (-0.2399, -1.645, 0.1585), (-0.164, -1.645, -0.02484), (-0.2399, -1.645, -0.2082), (-0.4232, -1.645, -0.2841), (-0.6066, -1.645, -0.2082), (-0.6825, -1.645, -0.02484), (-0.6066, -1.645, 0.1585), (-0.4232, -1.645, 0.2344), (-0.2399, -3.758, 0.1585), (-0.164, -3.758, -0.02484), (-0.2399, -3.758, -0.2082), (-0.4232, -3.758, -0.2841), (-0.6066, -3.758, -0.2082), (-0.6825, -3.758, -0.02484), (-0.6066, -3.758, 0.1585), (-0.4232, -3.758, 0.2344), (0.4412, -3.758, 0.2344), (0.2579, -3.758, 0.1585), (0.1819, -3.758, -0.02484), (0.2579, -3.758, -0.2082), (0.4412, -3.758, -0.2841), (0.6245, -3.758, -0.2082), (0.7005, -3.758, -0.02484), (0.6245, -3.758, 0.1585), (0.4412, -1.645, 0.2344), (0.2579, -1.645, 0.1585), (0.1819, -1.645, -0.02484), (0.2579, -1.645, -0.2082), (0.4412, -1.645, -0.2841), (0.6245, -1.645, -0.2082), (0.7005, -1.645, -0.02484), (0.6245, -1.645, 0.1585), (1.776, -1.214, 0.1147), (1.816, -1.228, 0.01144), (1.776, -1.214, -0.09185), (1.678, -1.181, -0.1346), (1.581, -1.147, -0.09185), (1.54, -1.133, 0.01144), (1.581, -1.147, 0.1147), (1.678, -1.181, 0.1575), (2.134, -0.1707, 0.1147), (2.174, -0.1846, 0.01144), (2.134, -0.1707, -0.09185), (2.036, -0.1372, -0.1346), (1.938, -0.1037, -0.09185), (1.898, -0.08978, 0.01144), (1.938, -0.1037, 0.1147), (2.036, -0.1372, 0.1575), (2.161, -0.02903, 0.1147), (2.057, -0.02195, 0.1575), (1.954, -0.01488, 0.1147), (1.912, -0.01194, 0.01144), (1.954, -0.01488, -0.09185), (2.057, -0.02195, -0.1346), (2.161, -0.02903, -0.09185), (2.203, -0.03196, 0.01144), (2.15, 0.1147, 0.1147), (2.192, 0.1229, 0.01144), (2.15, 0.1147, -0.09185), (2.048, 0.09487, -0.1346), (1.947, 0.07503, -0.09185), (1.905, 0.06682, 0.01144), (1.947, 0.07503, 0.1147), (2.048, 0.09487, 0.1575), (2.009, 0.2053, 0.1575), (2.102, 0.2507, 0.1147), (1.916, 0.1599, 0.1147), (1.878, 0.1411, 0.01144), (1.916, 0.1599, -0.09185), (2.009, 0.2053, -0.1346), (2.102, 0.2507, -0.09185), (2.14, 0.2695, 0.01144), (2.053, 0.3979, 0.01144), (2.021, 0.3698, 0.1147), (2.021, 0.3698, -0.09185), (1.943, 0.3019, -0.1346), (1.865, 0.2341, -0.09185), (1.833, 0.2059, 0.01144), (1.865, 0.2341, 0.1147), (1.943, 0.3019, 0.1575), (1.546, 1.331, 0.2065), (1.607, 1.384, 0.01144), (1.546, 1.331, -0.1837), (1.399, 1.203, -0.2645), (1.252, 1.075, -0.1837), (1.191, 1.022, 0.01144), (1.252, 1.075, 0.2065), (1.399, 1.203, 0.2873), (-3.199, 1.342, 0.09153), (-3.265, 1.293, 0.05745), (-3.293, 1.273, -0.02484), (-3.265, 1.293, -0.1071), (-3.199, 1.342, -0.1412), (-3.133, 1.392, -0.1071), (-3.106, 1.412, -0.02484), (-3.133, 1.392, 0.05745), (-2.514, 0.3601, 0.09153), (-2.448, 0.4092, 0.05745), (-2.58, 0.3111, 0.05745), (-2.607, 0.2907, -0.02484), (-2.58, 0.3111, -0.1071), (-2.514, 0.3601, -0.1412), (-2.448, 0.4092, -0.1071), (-2.42, 0.4296, -0.02484), (-2.403, 0.3646, 0.05745), (-2.382, 0.391, -0.02484), (-2.403, 0.3646, -0.1071), (-2.455, 0.3007, -0.1412), (-2.507, 0.2369, -0.1071), (-2.529, 0.2104, -0.02484), (-2.507, 0.2369, 0.05745), (-2.455, 0.3007, 0.09153), (-2.384, 0.2575, 0.09153), (-2.349, 0.3322, 0.05745), (-2.419, 0.1828, 0.05745), (-2.433, 0.1519, -0.02484), (-2.419, 0.1828, -0.1071), (-2.384, 0.2575, -0.1412), (-2.349, 0.3322, -0.1071), (-2.335, 0.3632, -0.02484), (-2.289, 0.3142, 0.05745), (-2.283, 0.3477, -0.02484), (-2.289, 0.3142, -0.1071), (-2.304, 0.2333, -0.1412), (-2.319, 0.1524, -0.1071), (-2.326, 0.1188, -0.02484), (-2.319, 0.1524, 0.05745), (-2.304, 0.2333, 0.09153), (-2.227, 0.3115, 0.05745), (-2.221, 0.2294, 0.09153), (-2.216, 0.1473, 0.05745), (-2.213, 0.1133, -0.02484), (-2.216, 0.1473, -0.1071), (-2.221, 0.2294, -0.1412), (-2.227, 0.3115, -0.1071), (-2.229, 0.3455, -0.02484), (-2.176, 0.3568, -0.02484), (-2.165, 0.3244, 0.05745), (-2.165, 0.3244, -0.1071), (-2.14, 0.2462, -0.1412), (-2.114, 0.1679, -0.1071), (-2.103, 0.1355, -0.02484), (-2.114, 0.1679, 0.05745), (-2.14, 0.2462, 0.09153), (-2.109, 0.3521, 0.05745), (-2.065, 0.2826, 0.09153), (-2.021, 0.213, 0.05745), (-2.002, 0.1842, -0.02484), (-2.021, 0.213, -0.1071), (-2.065, 0.2826, -0.1412), (-2.109, 0.3521, -0.1071), (-2.127, 0.3809, -0.02484), (-2.099, 0.4287, -0.02484), (-2.07, 0.4016, 0.0703), (-2.07, 0.4016, -0.12), (-2.001, 0.3363, -0.1594), (-1.932, 0.271, -0.12), (-1.903, 0.2439, -0.02484), (-1.932, 0.271, 0.0703), (-2.001, 0.3363, 0.1097), (-1.455, 1.341, 0.1626), (-1.511, 1.394, -0.02484), (-1.455, 1.341, -0.2123), (-1.319, 1.212, -0.29), (-1.182, 1.083, -0.2123), (-1.126, 1.03, -0.02484), (-1.182, 1.083, 0.1626), (-1.319, 1.212, 0.2403), (-0.04527, 1.76, 0.2344), (-0.2286, 1.76, 0.1585), (-0.3045, 1.76, -0.02484), (-0.2286, 1.76, -0.2082), (-0.04527, 1.76, -0.2841), (0.1381, 1.76, -0.2082), (0.214, 1.76, -0.02484), (0.1381, 1.76, 0.1585), (-0.04527, 2.259, 0.2344), (0.1381, 2.259, 0.1585), (-0.2286, 2.259, 0.1585), (-0.3045, 2.259, -0.02484), (-0.2286, 2.259, -0.2082), (-0.04527, 2.259, -0.2841), (0.1381, 2.259, -0.2082), (0.214, 2.259, -0.02484), (-0.7088, 3.846, 0.6995), (-0.8332, 3.846, 0.548), (-0.9256, 3.846, 0.3751), (-0.9825, 3.846, 0.1875), (-1.002, 3.846, -0.007562), (-0.9825, 3.846, -0.2027), (-0.9256, 3.846, -0.3902), (-0.8332, 3.846, -0.5631), (-0.7088, 3.846, -0.7147), (-0.5573, 3.846, -0.839), (-0.3844, 3.846, -0.9314), (-0.1968, 3.846, -0.9883), (-0.001711, 3.846, -1.008), (0.1934, 3.846, -0.9883), (0.381, 3.846, -0.9314), (0.5539, 3.846, -0.839), (0.7054, 3.846, -0.7147), (0.8298, 3.846, -0.5631), (0.9222, 3.846, -0.3902), (0.9791, 3.846, -0.2027), (0.9983, 3.846, -0.007561), (0.9791, 3.846, 0.1875), (0.9222, 3.846, 0.3751), (0.8298, 3.846, 0.548), (0.7054, 3.846, 0.6995), (0.5539, 3.846, 0.8239), (0.381, 3.846, 0.9163), (0.1934, 3.846, 0.9732), (-0.001713, 3.846, 0.9924), (-0.1968, 3.846, 0.9732), (-0.3844, 3.846, 0.9163), (-0.5573, 3.846, 0.8239), (0.0001447, 3.63, 0.1072), (0.0001446, 3.638, 0.0003801), (-0.7723, 3.847, 0.7627), (-0.9079, 3.847, 0.5976), (-1.009, 3.847, 0.4092), (-1.071, 3.847, 0.2047), (-1.092, 3.847, -0.007861), (-1.071, 3.847, -0.2205), (-1.009, 3.847, -0.4249), (-0.9079, 3.847, -0.6133), (-0.7723, 3.847, -0.7785), (-0.6072, 3.847, -0.914), (-0.4188, 3.847, -1.015), (-0.2143, 3.847, -1.077), (-0.00172, 3.847, -1.098), (0.2109, 3.847, -1.077), (0.4153, 3.847, -1.015), (0.6037, 3.847, -0.914), (0.7689, 3.847, -0.7785), (0.9044, 3.847, -0.6133), (1.005, 3.847, -0.4249), (1.067, 3.847, -0.2205), (1.088, 3.847, -0.00786), (1.067, 3.847, 0.2047), (1.005, 3.847, 0.4092), (0.9044, 3.847, 0.5976), (0.7689, 3.847, 0.7627), (0.6037, 3.847, 0.8983), (0.4153, 3.847, 0.999), (0.2109, 3.847, 1.061), (-0.001722, 3.847, 1.082), (-0.2143, 3.847, 1.061), (-0.4188, 3.847, 0.999), (-0.6072, 3.847, 0.8983), (-0.7723, 4.572, 0.7627), (-0.9079, 4.572, 0.5976), (-1.009, 4.572, 0.4092), (-1.071, 4.572, 0.2047), (-1.092, 4.572, -0.007861), (-1.071, 4.572, -0.2205), (-1.009, 4.572, -0.4249), (-0.9079, 4.572, -0.6133), (-0.7723, 4.572, -0.7785), (-0.6072, 4.572, -0.914), (-0.4188, 4.572, -1.015), (-0.2143, 4.572, -1.077), (-0.00172, 4.572, -1.098), (0.2109, 4.572, -1.077), (0.4153, 4.572, -1.015), (0.6037, 4.572, -0.914), (0.7689, 4.572, -0.7785), (0.9044, 4.572, -0.6133), (1.005, 4.572, -0.4249), (1.067, 4.572, -0.2205), (1.088, 4.572, -0.00786), (1.067, 4.572, 0.2047), (1.005, 4.572, 0.4092), (0.9044, 4.572, 0.5976), (0.7689, 4.572, 0.7627), (0.6037, 4.572, 0.8983), (0.4153, 4.572, 0.999), (0.2109, 4.572, 1.061), (-0.001722, 4.572, 1.082), (-0.2143, 4.572, 1.061), (-0.4188, 4.572, 0.999), (-0.6072, 4.572, 0.8983), (-0.3844, 4.572, 0.3748), (-0.4517, 4.572, 0.2928), (-0.5017, 4.572, 0.1993), (-0.5325, 4.572, 0.09773), (-0.5429, 4.572, -0.00786), (-0.5325, 4.572, -0.1134), (-0.5017, 4.572, -0.215), (-0.4517, 4.572, -0.3085), (-0.3844, 4.572, -0.3906), (-0.3024, 4.572, -0.4579), (-0.2088, 4.572, -0.5079), (-0.1073, 4.572, -0.5387), (-0.00172, 4.572, -0.5491), (0.1039, 4.572, -0.5387), (0.2054, 4.572, -0.5079), (0.299, 4.572, -0.4579), (0.381, 4.572, -0.3906), (0.4483, 4.572, -0.3085), (0.4983, 4.572, -0.215), (0.5291, 4.572, -0.1134), (0.5395, 4.572, -0.00786), (0.5291, 4.572, 0.09773), (0.4983, 4.572, 0.1993), (0.4483, 4.572, 0.2928), (0.381, 4.572, 0.3748), (0.299, 4.572, 0.4421), (0.2054, 4.572, 0.4922), (0.1039, 4.572, 0.523), (-0.001721, 4.572, 0.5334), (-0.1073, 4.572, 0.523), (-0.2088, 4.572, 0.4922), (-0.3024, 4.572, 0.4421), (-0.0601, -3.693, 0.9676), (-0.0601, -3.693, -0.5071), (-0.8015, -3.693, -0.5071), (-0.8015, -3.693, 0.9676), (-0.0601, -4.216, 0.9676), (-0.0601, -4.216, -0.5071), (-0.8015, -4.216, -0.5071), (-0.8015, -4.216, 0.9676), (0.07575, -4.216, 0.9676), (0.07575, -4.216, -0.5071), (0.8172, -4.216, -0.5071), (0.8172, -4.216, 0.9676), (0.07575, -3.693, 0.9676), (0.07575, -3.693, -0.5071), (0.8172, -3.693, -0.5071), (0.8172, -3.693, 0.9676)], [], [(124, 0, 993), (993, 0, 1, 992), (992, 1, 2, 991), (991, 2, 3, 990), (990, 3, 4, 989), (989, 4, 5, 988), (988, 5, 6, 987), (987, 6, 7, 986), (986, 7, 8, 985), (985, 8, 9, 984), (984, 9, 10, 983), (983, 10, 11, 982), (982, 11, 12, 981), (981, 12, 13, 980), (980, 13, 14, 979), (979, 14, 15, 978), (978, 15, 16, 977), (977, 16, 17, 976), (976, 17, 18, 975), (975, 18, 19, 974), (974, 19, 20, 973), (973, 20, 21, 972), (972, 21, 22, 971), (971, 22, 23, 970), (970, 23, 24, 969), (969, 24, 25, 968), (968, 25, 26, 967), (967, 26, 27, 966), (966, 27, 28, 965), (965, 28, 29, 964), (964, 29, 30, 963), (963, 30, 404), (30, 31, 404), (29, 32, 31, 30), (28, 33, 32, 29), (27, 34, 33, 28), (26, 35, 34, 27), (25, 36, 35, 26), (24, 37, 36, 25), (23, 38, 37, 24), (22, 39, 38, 23), (21, 40, 39, 22), (20, 41, 40, 21), (19, 42, 41, 20), (18, 43, 42, 19), (17, 44, 43, 18), (16, 45, 44, 17), (15, 46, 45, 16), (14, 47, 46, 15), (13, 48, 47, 14), (12, 49, 48, 13), (11, 50, 49, 12), (10, 51, 50, 11), (9, 52, 51, 10), (8, 53, 52, 9), (7, 54, 53, 8), (6, 55, 54, 7), (5, 56, 55, 6), (4, 57, 56, 5), (3, 58, 57, 4), (2, 59, 58, 3), (1, 60, 59, 2), (0, 61, 60, 1), (61, 0, 124), (124, 62, 61), (61, 62, 63, 60), (60, 63, 64, 59), (59, 64, 65, 58), (58, 65, 66, 57), (57, 66, 67, 56), (56, 67, 68, 55), (55, 68, 69, 54), (54, 69, 70, 53), (53, 70, 71, 52), (52, 71, 72, 51), (51, 72, 73, 50), (50, 73, 74, 49), (49, 74, 75, 48), (48, 75, 76, 47), (47, 76, 77, 46), (46, 77, 78, 45), (45, 78, 79, 44), (44, 79, 80, 43), (43, 80, 81, 42), (42, 81, 82, 41), (41, 82, 83, 40), (40, 83, 84, 39), (39, 84, 85, 38), (38, 85, 86, 37), (37, 86, 87, 36), (36, 87, 88, 35), (35, 88, 89, 34), (34, 89, 90, 33), (33, 90, 91, 32), (32, 91, 92, 31), (31, 92, 404), (92, 93, 404), (91, 94, 93, 92), (90, 95, 94, 91), (89, 96, 95, 90), (88, 97, 96, 89), (87, 98, 97, 88), (86, 99, 98, 87), (85, 100, 99, 86), (84, 101, 100, 85), (83, 102, 101, 84), (82, 103, 102, 83), (81, 104, 103, 82), (80, 105, 104, 81), (79, 106, 105, 80), (78, 107, 106, 79), (77, 108, 107, 78), (76, 109, 108, 77), (75, 110, 109, 76), (74, 111, 110, 75), (73, 112, 111, 74), (72, 113, 112, 73), (71, 114, 113, 72), (70, 115, 114, 71), (69, 116, 115, 70), (68, 117, 116, 69), (67, 118, 117, 68), (66, 119, 118, 67), (65, 120, 119, 66), (64, 121, 120, 65), (63, 122, 121, 64), (62, 123, 122, 63), (124, 123, 62), (124, 125, 123), (123, 125, 126, 122), (122, 126, 127, 121), (121, 127, 128, 120), (120, 128, 129, 119), (119, 129, 130, 118), (118, 130, 131, 117), (117, 131, 132, 116), (116, 132, 133, 115), (115, 133, 134, 114), (114, 134, 135, 113), (113, 135, 136, 112), (112, 136, 137, 111), (111, 137, 138, 110), (110, 138, 139, 109), (109, 139, 140, 108), (108, 140, 141, 107), (107, 141, 142, 106), (106, 142, 143, 105), (105, 143, 144, 104), (104, 144, 145, 103), (103, 145, 146, 102), (102, 146, 147, 101), (101, 147, 148, 100), (100, 148, 149, 99), (99, 149, 150, 98), (98, 150, 151, 97), (97, 151, 152, 96), (96, 152, 153, 95), (95, 153, 154, 94), (94, 154, 155, 93), (93, 155, 404), (155, 156, 404), (154, 157, 156, 155), (153, 158, 157, 154), (152, 159, 158, 153), (151, 160, 159, 152), (150, 161, 160, 151), (149, 162, 161, 150), (148, 163, 162, 149), (147, 164, 163, 148), (146, 165, 164, 147), (145, 166, 165, 146), (144, 167, 166, 145), (143, 168, 167, 144), (142, 169, 168, 143), (141, 170, 169, 142), (140, 171, 170, 141), (139, 172, 171, 140), (138, 173, 172, 139), (137, 174, 173, 138), (136, 175, 174, 137), (135, 176, 175, 136), (134, 177, 176, 135), (133, 178, 177, 134), (132, 179, 178, 133), (131, 180, 179, 132), (130, 181, 180, 131), (129, 182, 181, 130), (128, 183, 182, 129), (127, 184, 183, 128), (126, 185, 184, 127), (125, 186, 185, 126), (124, 186, 125), (124, 187, 186), (186, 187, 188, 185), (185, 188, 189, 184), (184, 189, 190, 183), (183, 190, 191, 182), (182, 191, 192, 181), (181, 192, 193, 180), (180, 193, 194, 179), (179, 194, 195, 178), (178, 195, 196, 177), (177, 196, 197, 176), (176, 197, 198, 175), (175, 198, 199, 174), (174, 199, 200, 173), (173, 200, 201, 172), (172, 201, 202, 171), (171, 202, 203, 170), (170, 203, 204, 169), (169, 204, 205, 168), (168, 205, 206, 167), (167, 206, 207, 166), (166, 207, 208, 165), (165, 208, 209, 164), (164, 209, 210, 163), (163, 210, 211, 162), (162, 211, 212, 161), (161, 212, 213, 160), (160, 213, 214, 159), (159, 214, 215, 158), (158, 215, 216, 157), (157, 216, 217, 156), (156, 217, 404), (217, 218, 404), (216, 219, 218, 217), (215, 220, 219, 216), (214, 221, 220, 215), (213, 222, 221, 214), (212, 223, 222, 213), (211, 224, 223, 212), (210, 225, 224, 211), (209, 226, 225, 210), (208, 227, 226, 209), (207, 228, 227, 208), (206, 229, 228, 207), (205, 230, 229, 206), (204, 231, 230, 205), (203, 232, 231, 204), (202, 233, 232, 203), (201, 234, 233, 202), (200, 235, 234, 201), (199, 236, 235, 200), (198, 237, 236, 199), (197, 238, 237, 198), (196, 239, 238, 197), (195, 240, 239, 196), (194, 241, 240, 195), (193, 242, 241, 194), (192, 243, 242, 193), (191, 244, 243, 192), (190, 245, 244, 191), (189, 246, 245, 190), (188, 247, 246, 189), (187, 248, 247, 188), (124, 248, 187), (124, 249, 248), (248, 249, 250, 247), (247, 250, 251, 246), (246, 251, 252, 245), (245, 252, 253, 244), (244, 253, 254, 243), (243, 254, 255, 242), (242, 255, 256, 241), (241, 256, 257, 240), (240, 257, 258, 239), (239, 258, 259, 238), (238, 259, 260, 237), (237, 260, 261, 236), (236, 261, 262, 235), (235, 262, 263, 234), (234, 263, 264, 233), (233, 264, 265, 232), (232, 265, 266, 231), (231, 266, 267, 230), (230, 267, 268, 229), (229, 268, 269, 228), (228, 269, 270, 227), (227, 270, 271, 226), (226, 271, 272, 225), (225, 272, 273, 224), (224, 273, 274, 223), (223, 274, 275, 222), (222, 275, 276, 221), (221, 276, 277, 220), (220, 277, 278, 219), (219, 278, 279, 218), (218, 279, 404), (279, 280, 404), (278, 281, 280, 279), (277, 282, 281, 278), (276, 283, 282, 277), (275, 284, 283, 276), (274, 285, 284, 275), (273, 286, 285, 274), (272, 287, 286, 273), (271, 288, 287, 272), (270, 289, 288, 271), (269, 290, 289, 270), (268, 291, 290, 269), (267, 292, 291, 268), (266, 293, 292, 267), (265, 294, 293, 266), (264, 295, 294, 265), (263, 296, 295, 264), (262, 297, 296, 263), (261, 298, 297, 262), (260, 299, 298, 261), (259, 300, 299, 260), (258, 301, 300, 259), (257, 302, 301, 258), (256, 303, 302, 257), (255, 304, 303, 256), (254, 305, 304, 255), (253, 306, 305, 254), (252, 307, 306, 253), (251, 308, 307, 252), (250, 309, 308, 251), (249, 310, 309, 250), (124, 310, 249), (124, 311, 310), (310, 311, 312, 309), (309, 312, 313, 308), (308, 313, 314, 307), (307, 314, 315, 306), (306, 315, 316, 305), (305, 316, 317, 304), (304, 317, 318, 303), (303, 318, 319, 302), (302, 319, 320, 301), (301, 320, 321, 300), (300, 321, 322, 299), (299, 322, 323, 298), (298, 323, 324, 297), (297, 324, 325, 296), (296, 325, 326, 295), (295, 326, 327, 294), (294, 327, 328, 293), (293, 328, 329, 292), (292, 329, 330, 291), (291, 330, 331, 290), (290, 331, 332, 289), (289, 332, 333, 288), (288, 333, 334, 287), (287, 334, 335, 286), (286, 335, 336, 285), (285, 336, 337, 284), (284, 337, 338, 283), (283, 338, 339, 282), (282, 339, 340, 281), (281, 340, 341, 280), (280, 341, 404), (341, 342, 404), (340, 343, 342, 341), (339, 344, 343, 340), (338, 345, 344, 339), (337, 346, 345, 338), (336, 347, 346, 337), (335, 348, 347, 336), (334, 349, 348, 335), (333, 350, 349, 334), (332, 351, 350, 333), (331, 352, 351, 332), (330, 353, 352, 331), (329, 354, 353, 330), (328, 355, 354, 329), (327, 356, 355, 328), (326, 357, 356, 327), (325, 358, 357, 326), (324, 359, 358, 325), (323, 360, 359, 324), (322, 361, 360, 323), (321, 362, 361, 322), (320, 363, 362, 321), (319, 364, 363, 320), (318, 365, 364, 319), (317, 366, 365, 318), (316, 367, 366, 317), (315, 368, 367, 316), (314, 369, 368, 315), (313, 370, 369, 314), (312, 371, 370, 313), (311, 372, 371, 312), (124, 372, 311), (124, 373, 372), (372, 373, 374, 371), (371, 374, 375, 370), (370, 375, 376, 369), (369, 376, 377, 368), (368, 377, 378, 367), (367, 378, 379, 366), (366, 379, 380, 365), (365, 380, 381, 364), (364, 381, 382, 363), (363, 382, 383, 362), (362, 383, 384, 361), (361, 384, 385, 360), (360, 385, 386, 359), (359, 386, 387, 358), (358, 387, 388, 357), (357, 388, 389, 356), (356, 389, 390, 355), (355, 390, 391, 354), (354, 391, 392, 353), (353, 392, 393, 352), (352, 393, 394, 351), (351, 394, 395, 350), (350, 395, 396, 349), (349, 396, 397, 348), (348, 397, 398, 347), (347, 398, 399, 346), (346, 399, 400, 345), (345, 400, 401, 344), (344, 401, 402, 343), (343, 402, 403, 342), (342, 403, 404), (403, 405, 404), (402, 406, 405, 403), (401, 407, 406, 402), (400, 408, 407, 401), (399, 409, 408, 400), (398, 410, 409, 399), (397, 411, 410, 398), (396, 412, 411, 397), (395, 413, 412, 396), (394, 414, 413, 395), (393, 415, 414, 394), (392, 416, 415, 393), (391, 417, 416, 392), (390, 418, 417, 391), (389, 419, 418, 390), (388, 420, 419, 389), (387, 421, 420, 388), (386, 422, 421, 387), (385, 423, 422, 386), (384, 424, 423, 385), (383, 425, 424, 384), (382, 426, 425, 383), (381, 427, 426, 382), (380, 428, 427, 381), (379, 429, 428, 380), (378, 430, 429, 379), (377, 431, 430, 378), (376, 432, 431, 377), (375, 433, 432, 376), (374, 434, 433, 375), (373, 435, 434, 374), (124, 435, 373), (124, 436, 435), (435, 436, 437, 434), (434, 437, 438, 433), (433, 438, 439, 432), (432, 439, 440, 431), (431, 440, 441, 430), (430, 441, 442, 429), (429, 442, 443, 428), (428, 443, 444, 427), (427, 444, 445, 426), (426, 445, 446, 425), (425, 446, 447, 424), (424, 447, 448, 423), (423, 448, 449, 422), (422, 449, 450, 421), (421, 450, 451, 420), (420, 451, 452, 419), (419, 452, 453, 418), (418, 453, 454, 417), (417, 454, 455, 416), (416, 455, 456, 415), (415, 456, 457, 414), (414, 457, 458, 413), (413, 458, 459, 412), (412, 459, 460, 411), (411, 460, 461, 410), (410, 461, 462, 409), (409, 462, 463, 408), (408, 463, 464, 407), (407, 464, 465, 406), (406, 465, 466, 405), (405, 466, 404), (466, 467, 404), (465, 468, 467, 466), (464, 469, 468, 465), (463, 470, 469, 464), (462, 471, 470, 463), (461, 472, 471, 462), (460, 473, 472, 461), (459, 474, 473, 460), (458, 475, 474, 459), (457, 476, 475, 458), (456, 477, 476, 457), (455, 478, 477, 456), (454, 479, 478, 455), (453, 480, 479, 454), (452, 481, 480, 453), (451, 482, 481, 452), (450, 483, 482, 451), (449, 484, 483, 450), (448, 485, 484, 449), (447, 486, 485, 448), (446, 487, 486, 447), (445, 488, 487, 446), (444, 489, 488, 445), (443, 490, 489, 444), (442, 491, 490, 443), (441, 492, 491, 442), (440, 493, 492, 441), (439, 494, 493, 440), (438, 495, 494, 439), (437, 496, 495, 438), (436, 497, 496, 437), (124, 497, 436), (124, 498, 497), (497, 498, 499, 496), (496, 499, 500, 495), (495, 500, 501, 494), (494, 501, 502, 493), (493, 502, 503, 492), (492, 503, 504, 491), (491, 504, 505, 490), (490, 505, 506, 489), (489, 506, 507, 488), (488, 507, 508, 487), (487, 508, 509, 486), (486, 509, 510, 485), (485, 510, 511, 484), (484, 511, 512, 483), (483, 512, 513, 482), (482, 513, 514, 481), (481, 514, 515, 480), (480, 515, 516, 479), (479, 516, 517, 478), (478, 517, 518, 477), (477, 518, 519, 476), (476, 519, 520, 475), (475, 520, 521, 474), (474, 521, 522, 473), (473, 522, 523, 472), (472, 523, 524, 471), (471, 524, 525, 470), (470, 525, 526, 469), (469, 526, 527, 468), (468, 527, 528, 467), (467, 528, 404), (528, 529, 404), (527, 530, 529, 528), (526, 531, 530, 527), (525, 532, 531, 526), (524, 533, 532, 525), (523, 534, 533, 524), (522, 535, 534, 523), (521, 536, 535, 522), (520, 537, 536, 521), (519, 538, 537, 520), (518, 539, 538, 519), (517, 540, 539, 518), (516, 541, 540, 517), (515, 542, 541, 516), (514, 543, 542, 515), (513, 544, 543, 514), (512, 545, 544, 513), (511, 546, 545, 512), (510, 547, 546, 511), (509, 548, 547, 510), (508, 549, 548, 509), (507, 550, 549, 508), (506, 551, 550, 507), (505, 552, 551, 506), (504, 553, 552, 505), (503, 554, 553, 504), (502, 555, 554, 503), (501, 556, 555, 502), (500, 557, 556, 501), (499, 558, 557, 500), (498, 559, 558, 499), (124, 559, 498), (124, 560, 559), (559, 560, 561, 558), (558, 561, 562, 557), (557, 562, 563, 556), (556, 563, 564, 555), (555, 564, 565, 554), (554, 565, 566, 553), (553, 566, 567, 552), (552, 567, 568, 551), (551, 568, 569, 550), (550, 569, 570, 549), (549, 570, 571, 548), (548, 571, 572, 547), (547, 572, 573, 546), (546, 573, 574, 545), (545, 574, 575, 544), (544, 575, 576, 543), (543, 576, 577, 542), (542, 577, 578, 541), (541, 578, 579, 540), (540, 579, 580, 539), (539, 580, 581, 538), (538, 581, 582, 537), (537, 582, 583, 536), (536, 583, 584, 535), (535, 584, 585, 534), (534, 585, 586, 533), (533, 586, 587, 532), (532, 587, 588, 531), (531, 588, 589, 530), (530, 589, 590, 529), (529, 590, 404), (590, 591, 404), (589, 592, 591, 590), (588, 593, 592, 589), (587, 594, 593, 588), (586, 595, 594, 587), (585, 596, 595, 586), (584, 597, 596, 585), (583, 598, 597, 584), (582, 599, 598, 583), (581, 600, 599, 582), (580, 601, 600, 581), (579, 602, 601, 580), (578, 603, 602, 579), (577, 604, 603, 578), (576, 605, 604, 577), (575, 606, 605, 576), (574, 607, 606, 575), (573, 608, 607, 574), (572, 609, 608, 573), (571, 610, 609, 572), (570, 611, 610, 571), (569, 612, 611, 570), (568, 613, 612, 569), (567, 614, 613, 568), (566, 615, 614, 567), (565, 616, 615, 566), (564, 617, 616, 565), (563, 618, 617, 564), (562, 619, 618, 563), (561, 620, 619, 562), (560, 621, 620, 561), (124, 621, 560), (124, 622, 621), (621, 622, 623, 620), (620, 623, 624, 619), (619, 624, 625, 618), (618, 625, 626, 617), (617, 626, 627, 616), (616, 627, 628, 615), (615, 628, 629, 614), (614, 629, 630, 613), (613, 630, 631, 612), (612, 631, 632, 611), (611, 632, 633, 610), (610, 633, 634, 609), (609, 634, 635, 608), (608, 635, 636, 607), (607, 636, 637, 606), (606, 637, 638, 605), (605, 638, 639, 604), (604, 639, 640, 603), (603, 640, 641, 602), (602, 641, 642, 601), (601, 642, 643, 600), (600, 643, 644, 599), (599, 644, 645, 598), (598, 645, 646, 597), (597, 646, 647, 596), (596, 647, 648, 595), (595, 648, 649, 594), (594, 649, 650, 593), (593, 650, 651, 592), (592, 651, 652, 591), (591, 652, 404), (652, 653, 404), (651, 654, 653, 652), (650, 655, 654, 651), (649, 656, 655, 650), (648, 657, 656, 649), (647, 658, 657, 648), (646, 659, 658, 647), (645, 660, 659, 646), (644, 661, 660, 645), (643, 662, 661, 644), (642, 663, 662, 643), (641, 664, 663, 642), (640, 665, 664, 641), (639, 666, 665, 640), (638, 667, 666, 639), (637, 668, 667, 638), (636, 669, 668, 637), (635, 670, 669, 636), (634, 671, 670, 635), (633, 672, 671, 634), (632, 673, 672, 633), (631, 674, 673, 632), (630, 675, 674, 631), (629, 676, 675, 630), (628, 677, 676, 629), (627, 678, 677, 628), (626, 679, 678, 627), (625, 680, 679, 626), (624, 681, 680, 625), (623, 682, 681, 624), (622, 683, 682, 623), (124, 683, 622), (124, 684, 683), (683, 684, 685, 682), (682, 685, 686, 681), (681, 686, 687, 680), (680, 687, 688, 679), (679, 688, 689, 678), (678, 689, 690, 677), (677, 690, 691, 676), (676, 691, 692, 675), (675, 692, 693, 674), (674, 693, 694, 673), (673, 694, 695, 672), (672, 695, 696, 671), (671, 696, 697, 670), (670, 697, 698, 669), (669, 698, 699, 668), (668, 699, 700, 667), (667, 700, 701, 666), (666, 701, 702, 665), (665, 702, 703, 664), (664, 703, 704, 663), (663, 704, 705, 662), (662, 705, 706, 661), (661, 706, 707, 660), (660, 707, 708, 659), (659, 708, 709, 658), (658, 709, 710, 657), (657, 710, 711, 656), (656, 711, 712, 655), (655, 712, 713, 654), (654, 713, 714, 653), (653, 714, 404), (714, 715, 404), (713, 716, 715, 714), (712, 717, 716, 713), (711, 718, 717, 712), (710, 719, 718, 711), (709, 720, 719, 710), (708, 721, 720, 709), (707, 722, 721, 708), (706, 723, 722, 707), (705, 724, 723, 706), (704, 725, 724, 705), (703, 726, 725, 704), (702, 727, 726, 703), (701, 728, 727, 702), (700, 729, 728, 701), (699, 730, 729, 700), (698, 731, 730, 699), (697, 732, 731, 698), (696, 733, 732, 697), (695, 734, 733, 696), (694, 735, 734, 695), (693, 736, 735, 694), (692, 737, 736, 693), (691, 738, 737, 692), (690, 739, 738, 691), (689, 740, 739, 690), (688, 741, 740, 689), (687, 742, 741, 688), (686, 743, 742, 687), (685, 744, 743, 686), (684, 745, 744, 685), (124, 745, 684), (124, 746, 745), (745, 746, 747, 744), (744, 747, 748, 743), (743, 748, 749, 742), (742, 749, 750, 741), (741, 750, 751, 740), (740, 751, 752, 739), (739, 752, 753, 738), (738, 753, 754, 737), (737, 754, 755, 736), (736, 755, 756, 735), (735, 756, 757, 734), (734, 757, 758, 733), (733, 758, 759, 732), (732, 759, 760, 731), (731, 760, 761, 730), (730, 761, 762, 729), (729, 762, 763, 728), (728, 763, 764, 727), (727, 764, 765, 726), (726, 765, 766, 725), (725, 766, 767, 724), (724, 767, 768, 723), (723, 768, 769, 722), (722, 769, 770, 721), (721, 770, 771, 720), (720, 771, 772, 719), (719, 772, 773, 718), (718, 773, 774, 717), (717, 774, 775, 716), (716, 775, 776, 715), (715, 776, 404), (776, 777, 404), (775, 778, 777, 776), (774, 779, 778, 775), (773, 780, 779, 774), (772, 781, 780, 773), (771, 782, 781, 772), (770, 783, 782, 771), (769, 784, 783, 770), (768, 785, 784, 769), (767, 786, 785, 768), (766, 787, 786, 767), (765, 788, 787, 766), (764, 789, 788, 765), (763, 790, 789, 764), (762, 791, 790, 763), (761, 792, 791, 762), (760, 793, 792, 761), (759, 794, 793, 760), (758, 795, 794, 759), (757, 796, 795, 758), (756, 797, 796, 757), (755, 798, 797, 756), (754, 799, 798, 755), (753, 800, 799, 754), (752, 801, 800, 753), (751, 802, 801, 752), (750, 803, 802, 751), (749, 804, 803, 750), (748, 805, 804, 749), (747, 806, 805, 748), (746, 807, 806, 747), (124, 807, 746), (124, 808, 807), (807, 808, 809, 806), (806, 809, 810, 805), (805, 810, 811, 804), (804, 811, 812, 803), (803, 812, 813, 802), (802, 813, 814, 801), (801, 814, 815, 800), (800, 815, 816, 799), (799, 816, 817, 798), (798, 817, 818, 797), (797, 818, 819, 796), (796, 819, 820, 795), (795, 820, 821, 794), (794, 821, 822, 793), (793, 822, 823, 792), (792, 823, 824, 791), (791, 824, 825, 790), (790, 825, 826, 789), (789, 826, 827, 788), (788, 827, 828, 787), (787, 828, 829, 786), (786, 829, 830, 785), (785, 830, 831, 784), (784, 831, 832, 783), (783, 832, 833, 782), (782, 833, 834, 781), (781, 834, 835, 780), (780, 835, 836, 779), (779, 836, 837, 778), (778, 837, 838, 777), (777, 838, 404), (838, 839, 404), (837, 840, 839, 838), (836, 841, 840, 837), (835, 842, 841, 836), (834, 843, 842, 835), (833, 844, 843, 834), (832, 845, 844, 833), (831, 846, 845, 832), (830, 847, 846, 831), (829, 848, 847, 830), (828, 849, 848, 829), (827, 850, 849, 828), (826, 851, 850, 827), (825, 852, 851, 826), (824, 853, 852, 825), (823, 854, 853, 824), (822, 855, 854, 823), (821, 856, 855, 822), (820, 857, 856, 821), (819, 858, 857, 820), (818, 859, 858, 819), (817, 860, 859, 818), (816, 861, 860, 817), (815, 862, 861, 816), (814, 863, 862, 815), (813, 864, 863, 814), (812, 865, 864, 813), (811, 866, 865, 812), (810, 867, 866, 811), (809, 868, 867, 810), (808, 869, 868, 809), (124, 869, 808), (124, 870, 869), (869, 870, 871, 868), (868, 871, 872, 867), (867, 872, 873, 866), (866, 873, 874, 865), (865, 874, 875, 864), (864, 875, 876, 863), (863, 876, 877, 862), (862, 877, 878, 861), (861, 878, 879, 860), (860, 879, 880, 859), (859, 880, 881, 858), (858, 881, 882, 857), (857, 882, 883, 856), (856, 883, 884, 855), (855, 884, 885, 854), (854, 885, 886, 853), (853, 886, 887, 852), (852, 887, 888, 851), (851, 888, 889, 850), (850, 889, 890, 849), (849, 890, 891, 848), (848, 891, 892, 847), (847, 892, 893, 846), (846, 893, 894, 845), (845, 894, 895, 844), (844, 895, 896, 843), (843, 896, 897, 842), (842, 897, 898, 841), (841, 898, 899, 840), (840, 899, 900, 839), (839, 900, 404), (900, 901, 404), (899, 902, 901, 900), (898, 903, 902, 899), (897, 904, 903, 898), (896, 905, 904, 897), (895, 906, 905, 896), (894, 907, 906, 895), (893, 908, 907, 894), (892, 909, 908, 893), (891, 910, 909, 892), (890, 911, 910, 891), (889, 912, 911, 890), (888, 913, 912, 889), (887, 914, 913, 888), (886, 915, 914, 887), (885, 916, 915, 886), (884, 917, 916, 885), (883, 918, 917, 884), (882, 919, 918, 883), (881, 920, 919, 882), (880, 921, 920, 881), (879, 922, 921, 880), (878, 923, 922, 879), (877, 924, 923, 878), (876, 925, 924, 877), (875, 926, 925, 876), (874, 927, 926, 875), (873, 928, 927, 874), (872, 929, 928, 873), (871, 930, 929, 872), (870, 931, 930, 871), (124, 931, 870), (124, 932, 931), (931, 932, 933, 930), (930, 933, 934, 929), (929, 934, 935, 928), (928, 935, 936, 927), (927, 936, 937, 926), (926, 937, 938, 925), (925, 938, 939, 924), (924, 939, 940, 923), (923, 940, 941, 922), (922, 941, 942, 921), (921, 942, 943, 920), (920, 943, 944, 919), (919, 944, 945, 918), (918, 945, 946, 917), (917, 946, 947, 916), (916, 947, 948, 915), (915, 948, 949, 914), (914, 949, 950, 913), (913, 950, 951, 912), (912, 951, 952, 911), (911, 952, 953, 910), (910, 953, 954, 909), (909, 954, 955, 908), (908, 955, 956, 907), (907, 956, 957, 906), (906, 957, 958, 905), (905, 958, 959, 904), (904, 959, 960, 903), (903, 960, 961, 902), (902, 961, 962, 901), (901, 962, 404), (962, 963, 404), (961, 964, 963, 962), (960, 965, 964, 961), (959, 966, 965, 960), (958, 967, 966, 959), (957, 968, 967, 958), (956, 969, 968, 957), (955, 970, 969, 956), (954, 971, 970, 955), (953, 972, 971, 954), (952, 973, 972, 953), (951, 974, 973, 952), (950, 975, 974, 951), (949, 976, 975, 950), (948, 977, 976, 949), (947, 978, 977, 948), (946, 979, 978, 947), (945, 980, 979, 946), (944, 981, 980, 945), (943, 982, 981, 944), (942, 983, 982, 943), (941, 984, 983, 942), (940, 985, 984, 941), (939, 986, 985, 940), (938, 987, 986, 939), (937, 988, 987, 938), (936, 989, 988, 937), (935, 990, 989, 936), (934, 991, 990, 935), (933, 992, 991, 934), (932, 993, 992, 933), (124, 993, 932), (995, 994, 1027, 1026), (996, 995, 1026, 1028), (997, 996, 1028, 1029), (998, 997, 1029, 1030), (999, 998, 1030, 1031), (1000, 999, 1031, 1032), (1001, 1000, 1032, 1033), (1002, 1001, 1033, 1034), (1003, 1002, 1034, 1035), (1004, 1003, 1035, 1036), (1005, 1004, 1036, 1037), (1006, 1005, 1037, 1038), (1007, 1006, 1038, 1039), (1008, 1007, 1039, 1040), (1009, 1008, 1040, 1041), (1010, 1009, 1041, 1042), (1011, 1010, 1042, 1043), (1012, 1011, 1043, 1044), (1013, 1012, 1044, 1045), (1014, 1013, 1045, 1046), (1015, 1014, 1046, 1047), (1016, 1015, 1047, 1048), (1017, 1016, 1048, 1049), (1018, 1017, 1049, 1050), (1019, 1018, 1050, 1051), (1020, 1019, 1051, 1052), (1021, 1020, 1052, 1053), (1022, 1021, 1053, 1054), (1023, 1022, 1054, 1055), (1024, 1023, 1055, 1056), (1025, 1024, 1056, 1057), (994, 1025, 1057, 1027), (1039, 1053, 1052, 1040), (1040, 1052, 1051, 1041), (1041, 1051, 1050, 1042), (1042, 1050, 1049, 1043), (1043, 1049, 1048, 1044), (1038, 1054, 1053, 1039), (1037, 1055, 1054, 1038), (1036, 1056, 1055, 1037), (1035, 1057, 1056, 1036), (1027, 1057, 1035, 1034), (1026, 1027, 1034, 1033), (1026, 1033, 1032, 1028), (1028, 1032, 1031, 1029), (1005, 1006, 1022, 1023), (1004, 1005, 1023, 1024), (1003, 1004, 1024, 1025), (994, 1002, 1003, 1025), (994, 995, 1001, 1002), (995, 996, 1000, 1001), (1006, 1007, 1021, 1022), (1007, 1008, 1020, 1021), (1008, 1009, 1019, 1020), (1009, 1010, 1018, 1019), (1010, 1011, 1017, 1018), (1011, 1012, 1016, 1017), (1072, 1070, 1059), (1070, 1072, 1071), (1060, 1071, 1072), (1071, 1058, 1070), (1074, 1059, 1070), (1070, 1073, 1074), (1063, 1074, 1073), (1073, 1070, 1058), (1076, 1071, 1060), (1071, 1076, 1075), (1061, 1075, 1076), (1075, 1058, 1071), (1078, 1075, 1061), (1075, 1078, 1077), (1062, 1077, 1078), (1077, 1058, 1075), (1079, 1077, 1062), (1077, 1079, 1073), (1063, 1073, 1079), (1073, 1058, 1077), (1081, 1059, 1074), (1074, 1080, 1081), (1068, 1081, 1080), (1080, 1074, 1063), (1083, 1060, 1072), (1072, 1082, 1083), (1064, 1083, 1082), (1082, 1072, 1059), (1085, 1061, 1076), (1076, 1084, 1085), (1065, 1085, 1084), (1084, 1076, 1060), (1087, 1062, 1078), (1078, 1086, 1087), (1066, 1087, 1086), (1086, 1078, 1061), (1089, 1063, 1079), (1079, 1088, 1089), (1067, 1089, 1088), (1088, 1079, 1062), (1090, 1081, 1068), (1081, 1090, 1082), (1064, 1082, 1090), (1082, 1059, 1081), (1091, 1083, 1064), (1083, 1091, 1084), (1065, 1084, 1091), (1084, 1060, 1083), (1092, 1085, 1065), (1085, 1092, 1086), (1066, 1086, 1092), (1086, 1061, 1085), (1093, 1087, 1066), (1087, 1093, 1088), (1067, 1088, 1093), (1088, 1062, 1087), (1094, 1089, 1067), (1089, 1094, 1080), (1068, 1080, 1094), (1080, 1063, 1089), (1096, 1064, 1090), (1090, 1095, 1096), (1069, 1096, 1095), (1095, 1090, 1068), (1097, 1065, 1091), (1091, 1096, 1097), (1069, 1097, 1096), (1096, 1091, 1064), (1098, 1066, 1092), (1092, 1097, 1098), (1069, 1098, 1097), (1097, 1092, 1065), (1099, 1067, 1093), (1093, 1098, 1099), (1069, 1099, 1098), (1098, 1093, 1066), (1095, 1068, 1094), (1094, 1099, 1095), (1069, 1095, 1099), (1099, 1094, 1067), (1100, 1105, 1132), (1130, 1104, 1100), (1105, 1100, 1104), (1104, 1131, 1105), (1101, 1106, 1133), (1130, 1100, 1101), (1106, 1101, 1100), (1100, 1132, 1106), (1102, 1107, 1134), (1130, 1101, 1102), (1107, 1102, 1101), (1101, 1133, 1107), (1103, 1108, 1135), (1130, 1102, 1103), (1108, 1103, 1102), (1102, 1134, 1108), (1104, 1109, 1131), (1130, 1103, 1104), (1109, 1104, 1103), (1103, 1135, 1109), (1119, 1136, 1110), (1131, 1119, 1105), (1110, 1105, 1119), (1105, 1110, 1132), (1111, 1137, 1112), (1132, 1111, 1106), (1112, 1106, 1111), (1106, 1112, 1133), (1113, 1138, 1114), (1133, 1113, 1107), (1114, 1107, 1113), (1107, 1114, 1134), (1115, 1139, 1116), (1134, 1115, 1108), (1116, 1108, 1115), (1108, 1116, 1135), (1117, 1140, 1118), (1135, 1117, 1109), (1118, 1109, 1117), (1109, 1118, 1131), (1111, 1120, 1137), (1132, 1110, 1111), (1120, 1111, 1110), (1110, 1136, 1120), (1113, 1121, 1138), (1133, 1112, 1113), (1121, 1113, 1112), (1112, 1137, 1121), (1115, 1123, 1139), (1134, 1114, 1115), (1123, 1115, 1114), (1114, 1138, 1123), (1117, 1127, 1140), (1135, 1116, 1117), (1127, 1117, 1116), (1116, 1139, 1127), (1119, 1125, 1136), (1131, 1118, 1119), (1125, 1119, 1118), (1118, 1140, 1125), (1126, 1141, 1122), (1136, 1126, 1120), (1122, 1120, 1126), (1120, 1122, 1137), (1122, 1141, 1124), (1137, 1122, 1121), (1124, 1121, 1122), (1121, 1124, 1138), (1124, 1141, 1128), (1138, 1124, 1123), (1128, 1123, 1124), (1123, 1128, 1139), (1126, 1129, 1141), (1136, 1125, 1126), (1129, 1126, 1125), (1125, 1140, 1129), (1128, 1141, 1129), (1139, 1128, 1127), (1129, 1127, 1128), (1127, 1129, 1140), (1156, 1154, 1143), (1154, 1156, 1155), (1144, 1155, 1156), (1155, 1142, 1154), (1158, 1143, 1154), (1154, 1157, 1158), (1147, 1158, 1157), (1157, 1154, 1142), (1160, 1155, 1144), (1155, 1160, 1159), (1145, 1159, 1160), (1159, 1142, 1155), (1162, 1159, 1145), (1159, 1162, 1161), (1146, 1161, 1162), (1161, 1142, 1159), (1163, 1161, 1146), (1161, 1163, 1157), (1147, 1157, 1163), (1157, 1142, 1161), (1165, 1143, 1158), (1158, 1164, 1165), (1152, 1165, 1164), (1164, 1158, 1147), (1167, 1144, 1156), (1156, 1166, 1167), (1148, 1167, 1166), (1166, 1156, 1143), (1169, 1145, 1160), (1160, 1168, 1169), (1149, 1169, 1168), (1168, 1160, 1144), (1171, 1146, 1162), (1162, 1170, 1171), (1150, 1171, 1170), (1170, 1162, 1145), (1173, 1147, 1163), (1163, 1172, 1173), (1151, 1173, 1172), (1172, 1163, 1146), (1174, 1165, 1152), (1165, 1174, 1166), (1148, 1166, 1174), (1166, 1143, 1165), (1175, 1167, 1148), (1167, 1175, 1168), (1149, 1168, 1175), (1168, 1144, 1167), (1176, 1169, 1149), (1169, 1176, 1170), (1150, 1170, 1176), (1170, 1145, 1169), (1177, 1171, 1150), (1171, 1177, 1172), (1151, 1172, 1177), (1172, 1146, 1171), (1178, 1173, 1151), (1173, 1178, 1164), (1152, 1164, 1178), (1164, 1147, 1173), (1180, 1148, 1174), (1174, 1179, 1180), (1153, 1180, 1179), (1179, 1174, 1152), (1181, 1149, 1175), (1175, 1180, 1181), (1153, 1181, 1180), (1180, 1175, 1148), (1182, 1150, 1176), (1176, 1181, 1182), (1153, 1182, 1181), (1181, 1176, 1149), (1183, 1151, 1177), (1177, 1182, 1183), (1153, 1183, 1182), (1182, 1177, 1150), (1179, 1152, 1178), (1178, 1183, 1179), (1153, 1179, 1183), (1183, 1178, 1151), (1184, 1189, 1216), (1214, 1188, 1184), (1189, 1184, 1188), (1188, 1215, 1189), (1185, 1190, 1217), (1214, 1184, 1185), (1190, 1185, 1184), (1184, 1216, 1190), (1186, 1191, 1218), (1214, 1185, 1186), (1191, 1186, 1185), (1185, 1217, 1191), (1187, 1192, 1219), (1214, 1186, 1187), (1192, 1187, 1186), (1186, 1218, 1192), (1188, 1193, 1215), (1214, 1187, 1188), (1193, 1188, 1187), (1187, 1219, 1193), (1203, 1220, 1194), (1215, 1203, 1189), (1194, 1189, 1203), (1189, 1194, 1216), (1195, 1221, 1196), (1216, 1195, 1190), (1196, 1190, 1195), (1190, 1196, 1217), (1197, 1222, 1198), (1217, 1197, 1191), (1198, 1191, 1197), (1191, 1198, 1218), (1199, 1223, 1200), (1218, 1199, 1192), (1200, 1192, 1199), (1192, 1200, 1219), (1201, 1224, 1202), (1219, 1201, 1193), (1202, 1193, 1201), (1193, 1202, 1215), (1195, 1204, 1221), (1216, 1194, 1195), (1204, 1195, 1194), (1194, 1220, 1204), (1197, 1205, 1222), (1217, 1196, 1197), (1205, 1197, 1196), (1196, 1221, 1205), (1199, 1207, 1223), (1218, 1198, 1199), (1207, 1199, 1198), (1198, 1222, 1207), (1201, 1211, 1224), (1219, 1200, 1201), (1211, 1201, 1200), (1200, 1223, 1211), (1203, 1209, 1220), (1215, 1202, 1203), (1209, 1203, 1202), (1202, 1224, 1209), (1210, 1225, 1206), (1220, 1210, 1204), (1206, 1204, 1210), (1204, 1206, 1221), (1206, 1225, 1208), (1221, 1206, 1205), (1208, 1205, 1206), (1205, 1208, 1222), (1208, 1225, 1212), (1222, 1208, 1207), (1212, 1207, 1208), (1207, 1212, 1223), (1210, 1213, 1225), (1220, 1209, 1210), (1213, 1210, 1209), (1209, 1224, 1213), (1212, 1225, 1213), (1223, 1212, 1211), (1213, 1211, 1212), (1211, 1213, 1224), (1227, 1226, 1234, 1235), (1228, 1227, 1235, 1236), (1229, 1228, 1236, 1237), (1230, 1229, 1237, 1238), (1231, 1230, 1238, 1239), (1232, 1231, 1239, 1240), (1233, 1232, 1240, 1241), (1226, 1233, 1241, 1234), (1257, 1250, 1242, 1249), (1250, 1251, 1243, 1242), (1251, 1252, 1244, 1243), (1252, 1253, 1245, 1244), (1253, 1254, 1246, 1245), (1254, 1255, 1247, 1246), (1255, 1256, 1248, 1247), (1256, 1257, 1249, 1248), (1258, 1259, 1267, 1266), (1259, 1260, 1268, 1267), (1260, 1261, 1269, 1268), (1261, 1262, 1270, 1269), (1262, 1263, 1271, 1270), (1263, 1264, 1272, 1271), (1264, 1265, 1273, 1272), (1258, 1266, 1273, 1265), (1273, 1266, 1274, 1275), (1272, 1273, 1275, 1276), (1271, 1272, 1276, 1277), (1270, 1271, 1277, 1278), (1269, 1270, 1278, 1279), (1268, 1269, 1279, 1280), (1267, 1268, 1280, 1281), (1266, 1267, 1281, 1274), (1274, 1281, 1283, 1282), (1281, 1280, 1284, 1283), (1280, 1279, 1285, 1284), (1279, 1278, 1286, 1285), (1278, 1277, 1287, 1286), (1277, 1276, 1288, 1287), (1276, 1275, 1289, 1288), (1275, 1274, 1282, 1289), (1289, 1282, 1291, 1290), (1288, 1289, 1290, 1292), (1287, 1288, 1292, 1293), (1286, 1287, 1293, 1294), (1285, 1286, 1294, 1295), (1284, 1285, 1295, 1296), (1283, 1284, 1296, 1297), (1282, 1283, 1297, 1291), (1291, 1297, 1298, 1299), (1297, 1296, 1300, 1298), (1296, 1295, 1301, 1300), (1295, 1294, 1302, 1301), (1294, 1293, 1303, 1302), (1293, 1292, 1304, 1303), (1292, 1290, 1305, 1304), (1290, 1291, 1299, 1305), (1299, 1298, 1307, 1306), (1298, 1300, 1308, 1307), (1300, 1301, 1309, 1308), (1301, 1302, 1310, 1309), (1302, 1303, 1311, 1310), (1303, 1304, 1312, 1311), (1304, 1305, 1313, 1312), (1305, 1299, 1306, 1313), (1314, 1322, 1323, 1321), (1314, 1315, 1324, 1322), (1315, 1316, 1325, 1324), (1316, 1317, 1326, 1325), (1317, 1318, 1327, 1326), (1318, 1319, 1328, 1327), (1319, 1320, 1329, 1328), (1320, 1321, 1323, 1329), (1329, 1323, 1330, 1331), (1328, 1329, 1331, 1332), (1327, 1328, 1332, 1333), (1326, 1327, 1333, 1334), (1325, 1326, 1334, 1335), (1324, 1325, 1335, 1336), (1322, 1324, 1336, 1337), (1323, 1322, 1337, 1330), (1330, 1337, 1338, 1339), (1337, 1336, 1340, 1338), (1336, 1335, 1341, 1340), (1335, 1334, 1342, 1341), (1334, 1333, 1343, 1342), (1333, 1332, 1344, 1343), (1332, 1331, 1345, 1344), (1331, 1330, 1339, 1345), (1345, 1339, 1346, 1347), (1344, 1345, 1347, 1348), (1343, 1344, 1348, 1349), (1342, 1343, 1349, 1350), (1341, 1342, 1350, 1351), (1340, 1341, 1351, 1352), (1338, 1340, 1352, 1353), (1339, 1338, 1353, 1346), (1346, 1353, 1355, 1354), (1353, 1352, 1356, 1355), (1352, 1351, 1357, 1356), (1351, 1350, 1358, 1357), (1350, 1349, 1359, 1358), (1349, 1348, 1360, 1359), (1348, 1347, 1361, 1360), (1347, 1346, 1354, 1361), (1361, 1354, 1363, 1362), (1360, 1361, 1362, 1364), (1359, 1360, 1364, 1365), (1358, 1359, 1365, 1366), (1357, 1358, 1366, 1367), (1356, 1357, 1367, 1368), (1355, 1356, 1368, 1369), (1354, 1355, 1369, 1363), (1363, 1369, 1371, 1370), (1369, 1368, 1372, 1371), (1368, 1367, 1373, 1372), (1367, 1366, 1374, 1373), (1366, 1365, 1375, 1374), (1365, 1364, 1376, 1375), (1364, 1362, 1377, 1376), (1362, 1363, 1370, 1377), (1377, 1370, 1379, 1378), (1376, 1377, 1378, 1380), (1375, 1376, 1380, 1381), (1374, 1375, 1381, 1382), (1373, 1374, 1382, 1383), (1372, 1373, 1383, 1384), (1371, 1372, 1384, 1385), (1370, 1371, 1385, 1379), (1378, 1379, 1386, 1387), (1380, 1378, 1387, 1388), (1381, 1380, 1388, 1389), (1382, 1381, 1389, 1390), (1383, 1382, 1390, 1391), (1384, 1383, 1391, 1392), (1385, 1384, 1392, 1393), (1379, 1385, 1393, 1386), (1394, 1401, 1403, 1402), (1394, 1402, 1404, 1395), (1395, 1404, 1405, 1396), (1396, 1405, 1406, 1397), (1397, 1406, 1407, 1398), (1398, 1407, 1408, 1399), (1399, 1408, 1409, 1400), (1400, 1409, 1403, 1401), (233, 232, 1442, 1443), (1411, 1410, 1444, 1445), (1412, 1411, 1445, 1446), (1413, 1412, 1446, 1447), (1414, 1413, 1447, 1448), (1415, 1414, 1448, 1449), (1416, 1415, 1449, 1450), (1417, 1416, 1450, 1451), (1418, 1417, 1451, 1452), (1419, 1418, 1452, 1453), (1420, 1419, 1453, 1454), (1421, 1420, 1454, 1455), (1422, 1421, 1455, 1456), (1423, 1422, 1456, 1457), (1424, 1423, 1457, 1458), (1425, 1424, 1458, 1459), (1426, 1425, 1459, 1460), (1427, 1426, 1460, 1461), (1428, 1427, 1461, 1462), (1429, 1428, 1462, 1463), (1430, 1429, 1463, 1464), (1431, 1430, 1464, 1465), (1432, 1431, 1465, 1466), (1433, 1432, 1466, 1467), (1434, 1433, 1467, 1468), (1435, 1434, 1468, 1469), (1436, 1435, 1469, 1470), (1437, 1436, 1470, 1471), (1438, 1437, 1471, 1472), (1439, 1438, 1472, 1473), (1440, 1439, 1473, 1474), (1441, 1440, 1474, 1475), (1441, 1475, 1444, 1410), (1445, 1444, 1476, 1477), (1446, 1445, 1477, 1478), (1447, 1446, 1478, 1479), (1448, 1447, 1479, 1480), (1449, 1448, 1480, 1481), (1450, 1449, 1481, 1482), (1451, 1450, 1482, 1483), (1452, 1451, 1483, 1484), (1453, 1452, 1484, 1485), (1454, 1453, 1485, 1486), (1455, 1454, 1486, 1487), (1456, 1455, 1487, 1488), (1457, 1456, 1488, 1489), (1458, 1457, 1489, 1490), (1459, 1458, 1490, 1491), (1460, 1459, 1491, 1492), (1461, 1460, 1492, 1493), (1462, 1461, 1493, 1494), (1463, 1462, 1494, 1495), (1464, 1463, 1495, 1496), (1465, 1464, 1496, 1497), (1466, 1465, 1497, 1498), (1467, 1466, 1498, 1499), (1468, 1467, 1499, 1500), (1469, 1468, 1500, 1501), (1470, 1469, 1501, 1502), (1471, 1470, 1502, 1503), (1472, 1471, 1503, 1504), (1473, 1472, 1504, 1505), (1474, 1473, 1505, 1506), (1475, 1474, 1506, 1507), (1444, 1475, 1507, 1476), (1477, 1476, 1508, 1509), (1478, 1477, 1509, 1510), (1479, 1478, 1510, 1511), (1480, 1479, 1511, 1512), (1481, 1480, 1512, 1513), (1482, 1481, 1513, 1514), (1483, 1482, 1514, 1515), (1484, 1483, 1515, 1516), (1485, 1484, 1516, 1517), (1486, 1485, 1517, 1518), (1487, 1486, 1518, 1519), (1488, 1487, 1519, 1520), (1489, 1488, 1520, 1521), (1490, 1489, 1521, 1522), (1491, 1490, 1522, 1523), (1492, 1491, 1523, 1524), (1493, 1492, 1524, 1525), (1494, 1493, 1525, 1526), (1495, 1494, 1526, 1527), (1496, 1495, 1527, 1528), (1497, 1496, 1528, 1529), (1498, 1497, 1529, 1530), (1499, 1498, 1530, 1531), (1500, 1499, 1531, 1532), (1501, 1500, 1532, 1533), (1502, 1501, 1533, 1534), (1503, 1502, 1534, 1535), (1504, 1503, 1535, 1536), (1505, 1504, 1536, 1537), (1506, 1505, 1537, 1538), (1507, 1506, 1538, 1539), (1476, 1507, 1539, 1508), (1542, 1543, 1540, 1541), (1544, 1547, 1546, 1545), (1540, 1544, 1545, 1541), (1541, 1545, 1546, 1542), (1542, 1546, 1547, 1543), (1543, 1547, 1544, 1540), (1552, 1548, 1551, 1555), (1553, 1549, 1548, 1552), (1554, 1550, 1549, 1553), (1555, 1551, 1550, 1554), (1551, 1548, 1549, 1550), (1553, 1552, 1555, 1554)])
me_afghan_elder.polygons.foreach_set('material_index', [0, 0, 0, 0, 0, 0, 0, 0, 0, 0, 0, 0, 0, 0, 0, 0, 0, 0, 0, 0, 0, 0, 0, 0, 0, 0, 0, 0, 0, 0, 0, 0, 0, 0, 0, 0, 0, 0, 0, 0, 0, 0, 0, 0, 0, 0, 0, 0, 0, 0, 0, 0, 0, 0, 0, 0, 0, 0, 0, 0, 0, 0, 0, 0, 0, 0, 0, 0, 0, 0, 0, 0, 0, 0, 0, 0, 0, 0, 0, 0, 0, 0, 0, 0, 0, 0, 0, 0, 0, 0, 0, 0, 0, 0, 0, 0, 0, 0, 0, 0, 0, 0, 0, 0, 0, 0, 0, 0, 0, 0, 0, 0, 0, 0, 0, 0, 0, 0, 0, 0, 0, 0, 0, 0, 0, 0, 0, 0, 0, 0, 0, 0, 0, 0, 0, 0, 0, 0, 0, 0, 1, 1, 1, 1, 1, 1, 1, 1, 0, 0, 0, 0, 0, 0, 0, 0, 0, 0, 0, 0, 0, 0, 0, 0, 0, 0, 0, 0, 0, 0, 1, 1, 1, 1, 1, 1, 1, 1, 1, 1, 1, 1, 0, 0, 0, 0, 0, 0, 0, 0, 0, 0, 0, 0, 0, 0, 0, 0, 0, 0, 0, 1, 1, 1, 1, 1, 1, 1, 1, 1, 1, 1, 1, 1, 1, 0, 0, 0, 0, 0, 0, 0, 0, 0, 0, 0, 0, 0, 0, 0, 0, 0, 0, 1, 1, 1, 1, 1, 1, 1, 1, 1, 1, 1, 1, 1, 1, 0, 0, 0, 0, 0, 0, 0, 0, 0, 0, 0, 0, 0, 0, 0, 0, 0, 0, 1, 1, 1, 1, 1, 1, 1, 1, 1, 1, 1, 1, 1, 1, 0, 0, 0, 0, 0, 0, 0, 0, 0, 0, 0, 0, 0, 0, 0, 0, 0, 0, 1, 1, 1, 1, 1, 1, 1, 1, 1, 1, 1, 1, 1, 1, 0, 0, 0, 0, 0, 0, 0, 0, 0, 0, 0, 0, 0, 0, 0, 0, 0, 0, 0, 1, 1, 1, 1, 1, 1, 1, 1, 1, 1, 1, 1, 0, 0, 0, 0, 0, 0, 0, 0, 0, 0, 0, 0, 0, 0, 0, 0, 0, 0, 0, 0, 0, 0, 1, 1, 1, 1, 1, 1, 1, 1, 0, 0, 0, 0, 0, 0, 0, 0, 0, 0, 0, 0, 0, 0, 0, 0, 0, 0, 0, 0, 0, 0, 0, 0, 0, 0, 0, 0, 0, 0, 0, 0, 0, 0, 0, 0, 0, 0, 0, 0, 0, 0, 0, 0, 0, 0, 0, 0, 0, 0, 0, 0, 0, 0, 0, 0, 0, 0, 0, 0, 0, 0, 0, 0, 0, 0, 0, 0, 0, 0, 0, 0, 0, 0, 0, 0, 0, 0, 0, 0, 0, 0, 0, 0, 0, 0, 0, 0, 0, 0, 0, 0, 0, 0, 0, 0, 0, 0, 0, 0, 0, 0, 0, 0, 0, 0, 0, 0, 0, 0, 0, 0, 0, 0, 0, 0, 0, 0, 0, 0, 0, 0, 0, 0, 0, 0, 0, 0, 0, 0, 0, 0, 0, 0, 0, 0, 0, 0, 0, 0, 0, 0, 0, 0, 0, 0, 0, 0, 0, 0, 0, 0, 0, 0, 0, 0, 0, 0, 0, 0, 0, 0, 0, 0, 0, 0, 0, 0, 0, 0, 0, 0, 0, 0, 0, 0, 0, 0, 0, 0, 0, 0, 0, 0, 0, 0, 0, 0, 0, 0, 0, 0, 0, 0, 0, 0, 0, 0, 0, 0, 0, 0, 0, 0, 0, 0, 0, 0, 0, 0, 0, 0, 0, 0, 0, 0, 0, 0, 0, 0, 0, 0, 0, 0, 0, 0, 0, 0, 0, 0, 0, 0, 0, 0, 0, 0, 0, 0, 0, 0, 0, 0, 0, 0, 0, 0, 0, 0, 0, 0, 0, 0, 0, 0, 0, 0, 0, 0, 0, 0, 0, 0, 0, 0, 0, 0, 0, 0, 0, 0, 0, 0, 0, 0, 0, 0, 0, 0, 0, 0, 0, 0, 0, 0, 0, 0, 0, 0, 0, 0, 0, 0, 0, 0, 0, 0, 0, 0, 0, 0, 0, 0, 0, 0, 0, 0, 0, 0, 0, 0, 0, 0, 0, 0, 0, 0, 0, 0, 0, 0, 0, 0, 0, 0, 0, 0, 0, 0, 0, 0, 0, 0, 0, 0, 0, 0, 0, 0, 0, 0, 0, 0, 0, 0, 0, 0, 0, 0, 0, 0, 0, 0, 0, 0, 0, 0, 0, 0, 0, 0, 0, 0, 0, 0, 0, 0, 0, 0, 0, 0, 0, 0, 0, 0, 0, 0, 0, 0, 0, 0, 0, 0, 0, 0, 0, 0, 0, 0, 0, 0, 0, 0, 0, 0, 0, 0, 0, 0, 0, 0, 0, 0, 0, 0, 0, 0, 0, 0, 0, 0, 0, 0, 0, 0, 0, 0, 0, 0, 0, 0, 0, 0, 0, 0, 0, 0, 0, 0, 0, 0, 0, 0, 0, 0, 0, 0, 0, 0, 0, 0, 0, 0, 0, 0, 0, 0, 0, 0, 0, 0, 0, 0, 0, 0, 0, 0, 0, 0, 0, 0, 0, 0, 0, 0, 0, 0, 0, 0, 0, 0, 0, 0, 0, 0, 0, 0, 0, 0, 0, 0, 0, 0, 0, 0, 0, 0, 0, 0, 0, 0, 0, 0, 0, 0, 0, 0, 0, 0, 0, 0, 0, 0, 0, 0, 0, 0, 0, 0, 0, 0, 0, 0, 0, 0, 0, 0, 0, 0, 0, 0, 0, 0, 0, 0, 0, 0, 0, 0, 0, 0, 0, 0, 0, 0, 0, 0, 0, 0, 0, 0, 0, 0, 0, 0, 0, 0, 0, 0, 0, 0, 0, 0, 0, 0, 0, 0, 0, 0, 0, 0, 0, 0, 0, 0, 0, 0, 0, 0, 0, 0, 0, 0, 0, 0, 0, 0, 0, 0, 0, 0, 0, 0, 0, 0, 0, 0, 0, 0, 0, 0, 0, 0, 0, 0, 0, 0, 0, 0, 0, 0, 0, 0, 0, 0, 0, 0, 0, 0, 0, 0, 0, 0, 0, 0, 0, 0, 0, 0, 0, 0, 0, 0, 0, 0, 0, 0, 0, 0, 0, 0, 0, 0, 0, 0, 0, 0, 0, 0, 0, 0, 0, 0, 0, 0, 0, 0, 0, 0, 0, 0, 0, 0, 1, 1, 1, 1, 1, 1, 1, 1, 1, 1, 1, 1, 1, 1, 1, 1, 1, 1, 1, 1, 1, 1, 1, 1, 1, 1, 1, 1, 1, 1, 1, 1, 1, 1, 1, 1, 1, 1, 1, 1, 1, 1, 1, 1, 1, 1, 1, 1, 1, 1, 1, 1, 1, 1, 1, 1, 1, 0, 0, 1, 1, 0, 0, 0, 1, 1, 1, 1, 1, 1, 1, 1, 1, 1, 1, 1, 1, 0, 0, 0, 0, 1, 1, 1, 0, 1, 0, 0, 0, 1, 1, 1, 1, 1, 1, 1, 1, 0, 0, 0, 0, 1, 1, 1, 1, 1, 1, 1, 1, 1, 1, 1, 1, 1, 0, 0, 0, 0, 0, 1, 0, 1, 1, 1, 1, 1, 1, 1, 1, 1, 1, 1, 1, 0, 0, 1, 1, 1, 1, 1, 1, 1, 1, 1, 1, 0, 1, 0, 0, 1, 1, 1, 1, 1, 1, 1, 1, 1, 1, 1, 1, 1, 1, 1, 1, 0, 0, 0, 0, 1, 1, 1, 1, 0, 0, 0, 1, 1, 1, 1, 1, 0, 0, 0, 1, 1, 0, 0, 0, 0, 0, 0, 1, 1, 1, 1, 1, 1, 1, 1, 1, 1, 1, 1, 0, 1, 0, 1, 1, 1, 1, 1, 1, 1, 1, 1, 1, 0, 0, 0, 0, 0, 0, 0, 0, 0, 0, 0, 0, 0, 0, 0, 0, 0, 0, 0, 0, 0, 0, 0, 0, 0, 0, 0, 0, 0, 0, 0, 0, 0, 0, 0, 0, 0, 0, 0, 0, 0, 0, 0, 0, 0, 0, 0, 0, 0, 0, 0, 0, 0, 0, 0, 0, 0, 0, 0, 0, 0, 0, 0, 0, 0, 0, 0, 0, 0, 0, 0, 0, 0, 0, 0, 0, 0, 0, 0, 0, 0, 0, 0, 0, 0, 0, 0, 0, 0, 0, 0, 0, 0, 0, 0, 0, 0, 0, 0, 0, 0, 0, 0, 0, 0, 0, 0, 0, 0, 0, 0, 0, 0, 0, 0, 0, 0, 0, 0, 0, 0, 0, 0, 0, 0, 0, 0, 0, 0, 0, 0, 0, 0, 0, 0, 0, 0, 0, 0, 0, 0, 0, 0, 0, 0, 0, 0, 0, 0, 0, 0, 0, 0, 0, 0, 0, 0, 0, 0, 0, 0, 0, 0, 0, 0, 0, 0, 0, 0, 0, 0, 0, 0, 0, 0, 0, 0, 0, 0, 0, 0, 0, 0, 0, 0, 0, 0, 0, 0, 0, 0, 0, 0, 0, 0, 0, 0, 0, 0, 0, 0, 0, 0, 0, 0, 0, 0, 0, 0, 0, 0, 0, 0, 0, 0, 0, 0, 0, 0, 0, 0, 0, 0, 0, 0, 0, 0, 0, 0, 0, 0, 0, 0, 0, 0, 0, 0, 0, 0, 0, 0, 0, 0, 0, 0, 0, 0, 0, 0, 0, 0, 0, 0, 0, 0, 0, 0, 0, 0, 0, 0, 0, 0, 0, 0, 0, 0, 0, 0, 0, 0, 0, 0, 0, 0, 0, 0, 0, 0, 0, 0, 0, 0, 0, 0, 0, 0, 0, 0, 0, 0, 0, 0, 0, 0, 0, 0, 0, 0, 0, 0, 0, 0, 0, 0, 1, 1, 1, 1, 1, 1, 1, 1, 1, 1, 1, 1, 1, 1, 1, 1, 1, 1, 1, 1, 1, 1, 1, 1, 1, 1, 1, 1, 1, 1, 1, 1, 1, 1, 1, 1, 1, 1, 1, 1, 1, 1, 1, 1, 1, 1, 1, 1, 1, 1, 1, 1, 1, 1, 1, 1, 1, 1, 1, 1, 1, 1, 1, 1, 1, 1, 1, 1, 1, 1, 1, 1, 1, 1, 1, 1, 1, 1, 1, 1, 1, 1, 1, 1, 1, 1, 1, 1, 1, 1, 1, 1, 1, 1, 1, 1, 0, 0, 0, 0, 0, 0, 0, 0, 0, 0, 0, 0])
me_afghan_elder.materials.append(mat_afghanelderskinmat)
me_afghan_elder.materials.append(mat_afghanelderhatmat)
me_afghan_elder.use_remesh_preserve_volume = False
me_afghan_elder.use_remesh_preserve_attributes = False
me_afghan_elder.use_mirror_vertex_groups = False
me_afghan_elder.update()

# ---- objects
ob_afghan_elder = bpy.data.objects.new('afghan_elder', me_afghan_elder)

# ---- transforms, parenting, visibility, modifiers, constraints
ob_afghan_elder.location = (-0.001693, 4.343, 0.0)
ob_afghan_elder.lock_rotations_4d = False
ob_afghan_elder.empty_display_type = 'ARROWS'
ob_afghan_elder.lineart.crease_threshold = 0.0

# ---- collection membership
col_collection_1.objects.link(ob_afghan_elder)

# ---- scene / render settings (as saved in the file)
scene.frame_start = 1; scene.frame_end = 250; scene.frame_set(1)
scene.render.engine = 'BLENDER_EEVEE_NEXT'
scene.render.image_settings.file_format = 'JPEG'
scene.render.image_settings.color_mode = 'RGB'
scene.render.image_settings.compression = 90
scene.render.resolution_x = 800
scene.render.resolution_y = 600
scene.render.pixel_aspect_x = 100.0
scene.render.pixel_aspect_y = 100.0
scene.render.fps = 25
scene.render.dither_intensity = 0.0
scene.render.use_compositing = False
scene.render.use_sequencer = False
scene.render.bake_margin = 2
scene.render.bake_bias = 0.0
scene.render.use_stamp_time = False
scene.render.use_stamp_date = False
scene.render.use_stamp_frame = False
scene.render.use_stamp_camera = False
scene.render.use_stamp_scene = False
scene.render.use_stamp_filename = False
scene.render.use_stamp_render_time = False
scene.render.stamp_font_size = 0
scene.cycles.use_denoising = False
scene.cycles.samples = 10
scene.cycles.sampling_pattern = 'TABULATED_SOBOL'
scene.cycles.light_sampling_threshold = 0.0
scene.cycles.use_adaptive_sampling = False
scene.cycles.use_light_tree = False
scene.cycles.blur_glossy = 0.0
scene.cycles.volume_bounces = 1
scene.cycles.pixel_filter_type = 'GAUSSIAN'
scene.cycles.sample_clamp_indirect = 0.0
scene.view_settings.view_transform = 'Raw'
bpy.context.view_layer.update()

# ---- added for rendering (the .blend has no active camera): camera
cam_auto = bpy.data.cameras.new('AutoCamera')
cam_auto.lens = 50.0
cam_auto.sensor_width = 36.0
cam_auto.clip_end = 1000.0
ob_auto_camera = bpy.data.objects.new('AutoCamera', cam_auto)
scene.collection.objects.link(ob_auto_camera)
ob_auto_camera.location = (9.49179, -7.50875, 8.11717)
ob_auto_camera.rotation_euler = (1.09748, -7.21219e-08, 0.694738)
scene.camera = ob_auto_camera
bpy.context.view_layer.update()
